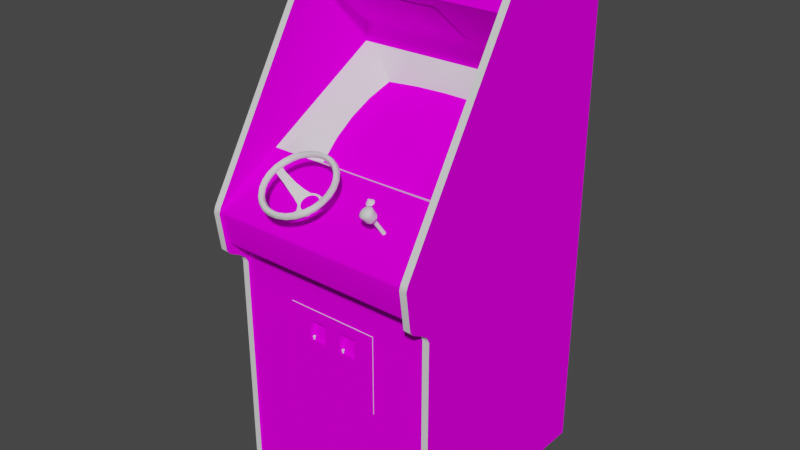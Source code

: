 # Source: sprintone.blend  (saved by Blender 2.93.20; exported with 4.5.12 LTS)
import bpy
from mathutils import Matrix  # noqa: F401  (used for matrix-valued properties, if any)

bpy.ops.wm.read_factory_settings(use_empty=True)
scene = bpy.context.scene
scene.name = 'Scene'

# ---- images (referenced by path relative to the original .blend; pixels are not part of the script)
import os
ASSET_DIR = os.environ.get("B2B_ASSET_DIR", "")  # directory of the original .blend (textures are referenced by path, not embedded)
HERE = os.path.dirname(os.path.abspath(__file__))  # packed textures are extracted next to this script under _unpacked/

def load_image(name, relpath, width, height, colorspace="sRGB"):
    """Load a texture the original file referenced (path relative to the .blend, or extracted next to this script)."""
    p = next((c for c in (os.path.join(HERE, relpath), os.path.join(ASSET_DIR, relpath)) if relpath and os.path.exists(c)), "")
    if p:
        img = bpy.data.images.load(p, check_existing=True)
        img.name = name
    else:  # same state as the original file: an image datablock whose file is absent (Cycles renders it pink)
        img = bpy.data.images.new(name, width, height)
        img.source = "FILE"
        img.filepath = "//" + (relpath or name)
    img.colorspace_settings.name = colorspace
    return img
img_01sprintonemarqueemap_tiff = load_image('01sprintonemarqueemap.TIFF', '01sprintonemarqueemap.TIFF', 1024, 1024, 'sRGB')
img_02sprintonesnapmap_tiff = load_image('02sprintonesnapmap.TIFF', '02sprintonesnapmap.TIFF', 1024, 1024, 'sRGB')
img_sprintonesidemap_tiff = load_image('sprintonesidemap.TIFF', 'sprintonesidemap.TIFF', 1024, 1024, 'sRGB')
img_sprintonemiscmap_tiff = load_image('sprintonemiscmap.TIFF', 'sprintonemiscmap.TIFF', 1024, 1024, 'sRGB')
img_sprintonebackmap_tiff = load_image('sprintonebackmap.TIFF', 'sprintonebackmap.TIFF', 1024, 1024, 'sRGB')
img_sprintoneblacksmaps_tiff = load_image('sprintoneblacksmaps.TIFF', 'sprintoneblacksmaps.TIFF', 1024, 1024, 'sRGB')

# ---- materials (node trees are filled in below, after node groups)
mat_01sprintonemarquee = bpy.data.materials.new('01sprintonemarquee')
mat_01sprintonemarquee.use_transparent_shadow = False
mat_01sprintonemarquee.roughness = 0.8807
mat_01sprintonemarquee.specular_intensity = 0.0
mat_02sprintonesnap = bpy.data.materials.new('02sprintonesnap')
mat_02sprintonesnap.use_transparent_shadow = False
mat_02sprintonesnap.roughness = 0.8807
mat_02sprintonesnap.specular_intensity = 0.0
mat_sprintoneblack = bpy.data.materials.new('sprintoneblack')
mat_sprintoneblack.use_transparent_shadow = False
mat_sprintoneblack.roughness = 0.7934
mat_sprintoneblack.specular_intensity = 0.5922
mat_sprintoneside = bpy.data.materials.new('sprintoneside')
mat_sprintoneside.use_transparent_shadow = False
mat_sprintoneside.roughness = 0.8807
mat_sprintoneside.specular_intensity = 0.0
mat_sprintonemisc = bpy.data.materials.new('sprintonemisc')
mat_sprintonemisc.use_transparent_shadow = False
mat_sprintonemisc.roughness = 0.8807
mat_sprintonemisc.specular_intensity = 0.0
mat_sprintonemetal = bpy.data.materials.new('sprintonemetal')
mat_sprintonemetal.use_transparent_shadow = False
mat_sprintonemetal.roughness = 0.8807
mat_sprintonemetal.specular_intensity = 0.1059
mat_sprintoneback = bpy.data.materials.new('sprintoneback')
mat_sprintoneback.use_transparent_shadow = False
mat_sprintoneback.roughness = 0.8807
mat_sprintoneback.specular_intensity = 0.0
mat_sprintoneblacks = bpy.data.materials.new('sprintoneblacks')
mat_sprintoneblacks.use_transparent_shadow = False
mat_sprintoneblacks.roughness = 0.8807
mat_sprintoneblacks.specular_intensity = 0.0
mat_sprintoneled = bpy.data.materials.new('sprintoneled')
mat_sprintoneled.use_transparent_shadow = False
mat_sprintoneled.roughness = 0.8807
mat_sprintoneled.specular_intensity = 0.549

# ---- node groups
ng_auto_smooth = bpy.data.node_groups.new('Auto Smooth', 'GeometryNodeTree')
_s = ng_auto_smooth.interface.new_socket(name='Geometry', in_out='OUTPUT', socket_type='NodeSocketGeometry')
_s = ng_auto_smooth.interface.new_socket(name='Geometry', in_out='INPUT', socket_type='NodeSocketGeometry')
_s = ng_auto_smooth.interface.new_socket(name='Angle', in_out='INPUT', socket_type='NodeSocketFloat')
_s.subtype = 'ANGLE'
_s.min_value = 0.0
_s.max_value = 3.142
ng_auto_smooth.is_modifier = True
_N = ng_auto_smooth.nodes; _L = ng_auto_smooth.links
n0 = _N.new('NodeGroupOutput'); n0.name = 'Group Output'; n0.location = (480, -100)
n1 = _N.new('NodeGroupInput'); n1.name = 'Group Input'; n1.location = (-420, -300)
n2 = _N.new('NodeGroupInput'); n2.name = 'Group Input.001'; n2.location = (-60, -100)
n3 = _N.new('GeometryNodeSetShadeSmooth'); n3.name = 'Set Shade Smooth'; n3.location = (120, -100)
n3.domain = 'EDGE'
n4 = _N.new('GeometryNodeSetShadeSmooth'); n4.name = 'Set Shade Smooth.001'; n4.location = (300, -100)
n5 = _N.new('GeometryNodeInputMeshEdgeAngle'); n5.name = 'Edge Angle'; n5.location = (-420, -220)
n6 = _N.new('GeometryNodeInputEdgeSmooth'); n6.name = 'Is Edge Smooth'; n6.location = (-60, -160)
n7 = _N.new('GeometryNodeInputShadeSmooth'); n7.name = 'Is Face Smooth'; n7.location = (-240, -340)
n8 = _N.new('FunctionNodeBooleanMath'); n8.name = 'Boolean Math'; n8.location = (-60, -220)
n9 = _N.new('FunctionNodeCompare'); n9.name = 'Compare'; n9.location = (-240, -180)
n9.operation = 'LESS_EQUAL'
_L.new(n5.outputs[0], n9.inputs[0])
_L.new(n4.outputs[0], n0.inputs[0])
_L.new(n1.outputs[1], n9.inputs[1])
_L.new(n9.outputs[0], n8.inputs[0])
_L.new(n7.outputs[0], n8.inputs[1])
_L.new(n2.outputs[0], n3.inputs[0])
_L.new(n6.outputs[0], n3.inputs[1])
_L.new(n3.outputs[0], n4.inputs[0])
_L.new(n8.outputs[0], n3.inputs[2])
n0.is_active_output = True

# ---- material node trees
mat_01sprintonemarquee.use_nodes = True; mat_01sprintonemarquee.node_tree.nodes.clear()
_N = mat_01sprintonemarquee.node_tree.nodes; _L = mat_01sprintonemarquee.node_tree.links
n0 = _N.new('ShaderNodeBsdfPrincipled'); n0.name = 'Principled BSDF'; n0.location = (10, 300)
n0.distribution = 'GGX'
n0.subsurface_method = 'BURLEY'
n0.inputs[2].default_value = 0.8807
n0.inputs[3].default_value = 1.45
n0.inputs[13].default_value = 0.0
n0.inputs[27].default_value = (0.0, 0.0, 0.0, 1.0)
n0.inputs[28].default_value = 1.0
n1 = _N.new('ShaderNodeOutputMaterial'); n1.name = 'Material Output'; n1.location = (300, 300)
n2 = _N.new('ShaderNodeTexImage'); n2.name = 'Image Texture'; n2.location = (-300, 600)
n2.image = img_01sprintonemarqueemap_tiff
_L.new(n0.outputs[0], n1.inputs[0])
_L.new(n2.outputs[0], n0.inputs[0])
n1.is_active_output = True
mat_02sprintonesnap.use_nodes = True; mat_02sprintonesnap.node_tree.nodes.clear()
_N = mat_02sprintonesnap.node_tree.nodes; _L = mat_02sprintonesnap.node_tree.links
n0 = _N.new('ShaderNodeBsdfPrincipled'); n0.name = 'Principled BSDF'; n0.location = (10, 300)
n0.distribution = 'GGX'
n0.subsurface_method = 'BURLEY'
n0.inputs[2].default_value = 0.8807
n0.inputs[3].default_value = 1.45
n0.inputs[13].default_value = 0.0
n0.inputs[27].default_value = (0.0, 0.0, 0.0, 1.0)
n0.inputs[28].default_value = 1.0
n1 = _N.new('ShaderNodeOutputMaterial'); n1.name = 'Material Output'; n1.location = (300, 300)
n2 = _N.new('ShaderNodeTexImage'); n2.name = 'Image Texture'; n2.location = (-300, 600)
n2.image = img_02sprintonesnapmap_tiff
_L.new(n0.outputs[0], n1.inputs[0])
_L.new(n2.outputs[0], n0.inputs[0])
n1.is_active_output = True
mat_sprintoneblack.use_nodes = True; mat_sprintoneblack.node_tree.nodes.clear()
_N = mat_sprintoneblack.node_tree.nodes; _L = mat_sprintoneblack.node_tree.links
n0 = _N.new('ShaderNodeBsdfPrincipled'); n0.name = 'Principled BSDF'; n0.location = (10, 300)
n0.distribution = 'GGX'
n0.subsurface_method = 'BURLEY'
n0.inputs[2].default_value = 0.7934
n0.inputs[3].default_value = 1.45
n0.inputs[13].default_value = 0.5922
n0.inputs[27].default_value = (0.0, 0.0, 0.0, 1.0)
n0.inputs[28].default_value = 1.0
n1 = _N.new('ShaderNodeOutputMaterial'); n1.name = 'Material Output'; n1.location = (300, 300)
_L.new(n0.outputs[0], n1.inputs[0])
n1.is_active_output = True
mat_sprintoneside.use_nodes = True; mat_sprintoneside.node_tree.nodes.clear()
_N = mat_sprintoneside.node_tree.nodes; _L = mat_sprintoneside.node_tree.links
n0 = _N.new('ShaderNodeBsdfPrincipled'); n0.name = 'Principled BSDF'; n0.location = (10, 300)
n0.distribution = 'GGX'
n0.subsurface_method = 'BURLEY'
n0.inputs[2].default_value = 0.8807
n0.inputs[3].default_value = 1.45
n0.inputs[13].default_value = 0.0
n0.inputs[27].default_value = (0.0, 0.0, 0.0, 1.0)
n0.inputs[28].default_value = 1.0
n1 = _N.new('ShaderNodeOutputMaterial'); n1.name = 'Material Output'; n1.location = (300, 300)
n2 = _N.new('ShaderNodeTexImage'); n2.name = 'Image Texture'; n2.location = (-300, 600)
n2.image = img_sprintonesidemap_tiff
_L.new(n0.outputs[0], n1.inputs[0])
_L.new(n2.outputs[0], n0.inputs[0])
n1.is_active_output = True
mat_sprintonemisc.use_nodes = True; mat_sprintonemisc.node_tree.nodes.clear()
_N = mat_sprintonemisc.node_tree.nodes; _L = mat_sprintonemisc.node_tree.links
n0 = _N.new('ShaderNodeBsdfPrincipled'); n0.name = 'Principled BSDF'; n0.location = (10, 300)
n0.distribution = 'GGX'
n0.subsurface_method = 'BURLEY'
n0.inputs[2].default_value = 0.8807
n0.inputs[3].default_value = 1.45
n0.inputs[13].default_value = 0.0
n0.inputs[27].default_value = (0.0, 0.0, 0.0, 1.0)
n0.inputs[28].default_value = 1.0
n1 = _N.new('ShaderNodeOutputMaterial'); n1.name = 'Material Output'; n1.location = (300, 300)
n2 = _N.new('ShaderNodeTexImage'); n2.name = 'Image Texture'; n2.location = (-300, 600)
n2.image = img_sprintonemiscmap_tiff
_L.new(n0.outputs[0], n1.inputs[0])
_L.new(n2.outputs[0], n0.inputs[0])
n1.is_active_output = True
mat_sprintonemetal.use_nodes = True; mat_sprintonemetal.node_tree.nodes.clear()
_N = mat_sprintonemetal.node_tree.nodes; _L = mat_sprintonemetal.node_tree.links
n0 = _N.new('ShaderNodeBsdfPrincipled'); n0.name = 'Principled BSDF'; n0.location = (10, 300)
n0.distribution = 'GGX'
n0.subsurface_method = 'BURLEY'
n0.inputs[2].default_value = 0.8807
n0.inputs[3].default_value = 1.45
n0.inputs[13].default_value = 0.1059
n0.inputs[27].default_value = (0.0, 0.0, 0.0, 1.0)
n0.inputs[28].default_value = 1.0
n1 = _N.new('ShaderNodeOutputMaterial'); n1.name = 'Material Output'; n1.location = (300, 300)
_L.new(n0.outputs[0], n1.inputs[0])
n1.is_active_output = True
mat_sprintoneback.use_nodes = True; mat_sprintoneback.node_tree.nodes.clear()
_N = mat_sprintoneback.node_tree.nodes; _L = mat_sprintoneback.node_tree.links
n0 = _N.new('ShaderNodeBsdfPrincipled'); n0.name = 'Principled BSDF'; n0.location = (10, 300)
n0.distribution = 'GGX'
n0.subsurface_method = 'BURLEY'
n0.inputs[2].default_value = 0.8807
n0.inputs[3].default_value = 1.45
n0.inputs[13].default_value = 0.0
n0.inputs[27].default_value = (0.0, 0.0, 0.0, 1.0)
n0.inputs[28].default_value = 1.0
n1 = _N.new('ShaderNodeOutputMaterial'); n1.name = 'Material Output'; n1.location = (300, 300)
n2 = _N.new('ShaderNodeTexImage'); n2.name = 'Image Texture'; n2.location = (-300, 600)
n2.image = img_sprintonebackmap_tiff
_L.new(n0.outputs[0], n1.inputs[0])
_L.new(n2.outputs[0], n0.inputs[0])
n1.is_active_output = True
mat_sprintoneblacks.use_nodes = True; mat_sprintoneblacks.node_tree.nodes.clear()
_N = mat_sprintoneblacks.node_tree.nodes; _L = mat_sprintoneblacks.node_tree.links
n0 = _N.new('ShaderNodeBsdfPrincipled'); n0.name = 'Principled BSDF'; n0.location = (10, 300)
n0.distribution = 'GGX'
n0.subsurface_method = 'BURLEY'
n0.inputs[2].default_value = 0.8807
n0.inputs[3].default_value = 1.45
n0.inputs[13].default_value = 0.0
n0.inputs[27].default_value = (0.0, 0.0, 0.0, 1.0)
n0.inputs[28].default_value = 1.0
n1 = _N.new('ShaderNodeOutputMaterial'); n1.name = 'Material Output'; n1.location = (300, 300)
n2 = _N.new('ShaderNodeTexImage'); n2.name = 'Image Texture'; n2.location = (-300, 600)
n2.image = img_sprintoneblacksmaps_tiff
_L.new(n0.outputs[0], n1.inputs[0])
_L.new(n2.outputs[0], n0.inputs[0])
n1.is_active_output = True
mat_sprintoneled.use_nodes = True; mat_sprintoneled.node_tree.nodes.clear()
_N = mat_sprintoneled.node_tree.nodes; _L = mat_sprintoneled.node_tree.links
n0 = _N.new('ShaderNodeBsdfPrincipled'); n0.name = 'Principled BSDF'; n0.location = (10, 300)
n0.distribution = 'GGX'
n0.subsurface_method = 'BURLEY'
n0.inputs[2].default_value = 0.8807
n0.inputs[3].default_value = 1.45
n0.inputs[4].default_value = 0.9
n0.inputs[13].default_value = 0.549
n0.inputs[27].default_value = (0.0, 0.0, 0.0, 1.0)
n0.inputs[28].default_value = 1.0
n1 = _N.new('ShaderNodeOutputMaterial'); n1.name = 'Material Output'; n1.location = (300, 300)
_L.new(n0.outputs[0], n1.inputs[0])
n1.is_active_output = True

# ---- world
world_world = bpy.data.worlds.new('World'); scene.world = world_world
world_world.use_nodes = True; world_world.node_tree.nodes.clear()
_N = world_world.node_tree.nodes; _L = world_world.node_tree.links
n0 = _N.new('ShaderNodeOutputWorld'); n0.name = 'World Output'; n0.location = (300, 300)
n1 = _N.new('ShaderNodeBackground'); n1.name = 'Background'; n1.location = (10, 300)
n1.inputs[0].default_value = (0.05088, 0.05088, 0.05088, 1.0)
_L.new(n1.outputs[0], n0.inputs[0])
n0.is_active_output = True
world_world.color = (0.05088, 0.05088, 0.05088)
world_world.use_sun_shadow = False
world_world.sun_shadow_jitter_overblur = 0.0

# ---- meshes
me_sprintone = bpy.data.meshes.new('sprintone')
me_sprintone.from_pydata([(-0.2997, 0.594, -0.2088), (0.3044, 0.594, -0.2088), (0.3044, 0.6797, -0.2619), (-0.2997, 0.6797, -0.2619), (0.1064, 0.239, -0.3162), (0.1088, 0.2048, -0.2403), (-0.1011, 0.2377, -0.3161), (-0.1039, 0.2041, -0.2407), (0.002359, 0.2106, -0.2373), (-0.1011, 0.1594, -0.1741), (0.001738, 0.163, -0.1704), (0.107, 0.1603, -0.1737), (0.001724, 0.2428, -0.315), (0.2072, 0.1931, -0.2473), (-0.09485, 0.1079, -0.1129), (-0.2012, 0.1919, -0.248), (0.001606, 0.2655, -0.3936), (0.001759, 0.1092, -0.1102), (-0.09485, 0.2625, -0.393), (0.09999, 0.2643, -0.3938), (0.2059, 0.2278, -0.3177), (-0.1911, 0.2546, -0.3911), (0.2067, 0.1529, -0.1822), (0.1011, 0.1089, -0.1123), (-2.98e-05, 0.138, -0.04573), (-0.2558, 0.2354, -0.2239), (-0.1993, 0.2257, -0.3176), (-0.1248, 0.1376, -0.046), (-0.3031, 0.119, -0.01373), (-0.3029, 0.2351, -0.2238), (-0.0003493, 0.12, -0.01303), (0.1411, -0.3057, 0.03185), (0.1411, -0.3057, 0.06939), (0.1411, -0.4488, 0.06939), (0.3076, 0.2372, -0.2226), (0.2603, 0.2372, -0.2229), (0.2604, 0.1895, -0.1366), (-0.0005889, 0.3545, -0.4373), (-0.0002277, 0.3363, -0.4044), (0.1268, 0.3368, -0.4042), (0.3078, 0.1211, -0.01259), (0.1411, -0.4488, 0.03185), (-0.3031, 0.3534, -0.4377), (-0.2559, 0.2837, -0.3113), (0.3024, 0.679, -0.2448), (-0.2976, 0.679, -0.2448), (-0.3176, 0.679, -0.2448), (-0.3176, 0.7016, -0.3069), (-0.2976, 0.7016, -0.3069), (0.3224, -0.1518, 0.07161), (0.3224, -0.1205, 0.09754), (0.3224, -0.1031, 0.1304), (-0.2976, -0.1518, 0.07161), (-0.2976, -0.1205, 0.09754), (-0.1993, 0.1513, -0.1831), (-0.2559, 0.1877, -0.1375), (-0.3176, 0.03891, 0.152), (-0.2976, 0.02329, 0.1575), (0.3224, 0.02329, 0.1575), (0.3224, -0.08955, 0.1422), (-0.2976, -0.1031, 0.1304), (0.3024, 0.7064, -0.2863), (-0.2976, 0.7022, -0.2661), (-0.2976, 0.7064, -0.2863), (-0.3176, 0.7064, -0.2863), (-0.1911, 0.1048, -0.1203), (-0.2976, -0.8098, 0.07161), (0.3024, -0.8098, -0.5944), (-0.3176, 0.7022, -0.2661), (0.3024, 0.5326, -0.5944), (-0.3176, -0.8098, 0.07161), (0.3224, -0.8098, 0.07161), (0.1979, 0.2575, -0.3923), (0.2604, 0.2862, -0.3116), (-0.3176, -0.1348, 0.08008), (0.3224, -0.1348, 0.08008), (0.3024, -0.1348, 0.08008), (0.1996, 0.1068, -0.1193), (0.3078, 0.3555, -0.4366), (0.2605, 0.3372, -0.4038), (0.2605, 0.139, -0.04536), (-0.1248, 0.3359, -0.4046), (-0.256, 0.3354, -0.4048), (0.1282, 0.1385, -0.04553), (-0.256, 0.1372, -0.04633), (0.1411, -0.2456, 0.03185), (0.1411, -0.2456, 0.06939), (0.1411, -0.2122, 0.03185), (0.1411, -0.2122, 0.06939), (-0.3176, -0.8098, -0.5944), (-0.3176, -0.1518, 0.07161), (-0.3176, 0.5326, -0.5944), (0.3224, -0.8098, -0.5944), (0.3224, 0.5326, -0.5944), (0.3224, 0.7016, -0.3069), (-0.3176, -0.1205, 0.09754), (0.3224, 0.679, -0.2448), (0.3224, 0.03891, 0.152), (-0.3176, -0.08955, 0.1422), (-0.3176, 0.02329, 0.1575), (0.3224, 0.7064, -0.2863), (0.3224, 0.7022, -0.2661), (-0.3176, -0.1031, 0.1304), (-0.07583, -0.2456, 0.06939), (-0.02071, -0.2456, 0.06939), (0.3055, 0.03228, 0.148), (0.3055, 0.1435, -0.0492), (-0.3008, 0.1435, -0.0492), (-0.3008, 0.03228, 0.148), (-0.3008, -0.02185, 0.1427), (0.3055, -0.02185, 0.1427), (0.3055, 0.02184, 0.1513), (0.02699, -0.3057, 0.06939), (-0.02071, -0.3057, 0.05987), (-0.07422, 0.4343, -0.3732), (0.07894, 0.4343, -0.3732), (0.07894, 0.5429, -0.2439), (-0.07422, 0.5429, -0.2439), (-0.1385, -0.3057, 0.03185), (-0.1385, -0.3057, 0.06939), (-0.1385, -0.2456, 0.06939), (-0.1385, -0.2456, 0.03185), (-0.02071, -0.3057, 0.06939), (0.05235, -0.8001, 0.05325), (0.05235, -0.8042, 0.05038), (0.05235, -0.7119, -0.07273), (-0.07583, -0.2456, 0.04082), (-0.07583, -0.3057, 0.05987), (0.02699, -0.3057, 0.05987), (0.02699, -0.2456, 0.04082), (0.02699, -0.2456, 0.06939), (0.0804, -0.2456, 0.04082), (0.0804, -0.3057, 0.06939), (0.0804, -0.2456, 0.06939), (-0.02071, -0.2456, 0.04082), (0.0804, -0.3057, 0.05987), (-0.07583, -0.3057, 0.06939), (-0.3008, 0.02184, 0.1513), (0.1123, -0.716, -0.0756), (0.1123, -0.8042, 0.05038), (0.1123, -0.8001, 0.05325), (0.05235, -0.716, -0.0756), (0.1123, -0.7119, -0.07273), (-0.1385, -0.4488, 0.03185), (-0.1385, -0.2122, 0.06939), (-0.1385, -0.2122, 0.03185), (-0.1385, -0.4488, 0.06939), (0.03696, -0.2985, 0.06543), (-0.06894, -0.2985, 0.06382), (-0.06436, -0.2985, 0.06382), (-0.06504, -0.3112, 0.06543), (0.03813, -0.2964, 0.06661), (-0.06666, -0.2964, 0.05986), (-0.06666, -0.2985, 0.06153), (-0.06504, -0.2985, 0.0622), (-0.06894, -0.3112, 0.06382), (0.03305, -0.3112, 0.06382), (0.03763, -0.3112, 0.06382), (0.03696, -0.2985, 0.0622), (0.03763, -0.2985, 0.06382), (0.03138, -0.2985, 0.06382), (0.03254, -0.2964, 0.06102), (-0.06945, -0.2985, 0.06661), (-0.06945, -0.2964, 0.06661), (-0.06945, -0.2964, 0.06102), (-0.0627, -0.2985, 0.06382), (-0.06386, -0.2985, 0.06102), (-0.06386, -0.2964, 0.06102), (-0.06386, -0.2964, 0.06661), (-0.06436, -0.3112, 0.06382), (0.03254, -0.2964, 0.06661), (-0.07061, -0.2964, 0.06382), (0.03929, -0.2964, 0.06382), (0.03813, -0.2964, 0.06102), (0.03138, -0.2964, 0.06382), (0.03372, -0.3112, 0.0622), (0.03534, -0.3112, 0.06153), (0.03534, -0.2985, 0.06153), (0.03372, -0.2985, 0.0622), (0.03254, -0.2985, 0.06102), (0.03254, -0.2985, 0.06661), (0.03305, -0.2985, 0.06382), (-0.06386, -0.2985, 0.06661), (-0.06666, -0.2985, 0.06777), (-0.06666, -0.2985, 0.06611), (-0.06827, -0.2985, 0.06543), (-0.06945, -0.2985, 0.06102), (-0.06666, -0.2985, 0.05986), (-0.06827, -0.2985, 0.0622), (-0.07061, -0.2985, 0.06382), (-0.06504, -0.2985, 0.06543), (0.03813, -0.2985, 0.06102), (0.03929, -0.2985, 0.06382), (0.03534, -0.2964, 0.05986), (0.03534, -0.2985, 0.05986), (0.03813, -0.2985, 0.06661), (0.03534, -0.2985, 0.06777), (0.03534, -0.2985, 0.06611), (0.03372, -0.2985, 0.06543), (-0.06666, -0.2964, 0.06777), (-0.0627, -0.2964, 0.06382), (0.03534, -0.2964, 0.06777), (-0.06666, -0.3112, 0.06153), (-0.06666, -0.3112, 0.06611), (0.03696, -0.3112, 0.0622), (-0.06504, -0.3112, 0.0622), (-0.06827, -0.3112, 0.0622), (0.03372, -0.3112, 0.06543), (0.03534, -0.3112, 0.06611), (0.03696, -0.3112, 0.06543), (-0.06827, -0.3112, 0.06543), (-0.3008, 0.5114, -0.5915), (0.3055, 0.5114, -0.5915), (0.3055, -0.806, -0.5915), (-0.3008, -0.806, -0.5915), (-0.3008, 0.6903, -0.2836), (0.3055, -0.624, 0.06681), (0.3055, -0.3209, 0.06681), (0.1168, -0.3209, 0.06681), (-0.2976, -0.8098, -0.5944), (-0.2976, -0.1348, 0.08008), (0.3024, 0.7022, -0.2661), (-0.3008, -0.3209, 0.06681), (-0.003332, -0.624, 0.06681), (-0.1142, -0.3209, 0.06681), (-0.3008, -0.223, 0.06681), (-0.1142, -0.223, 0.06681), (0.3055, -0.1236, 0.06681), (0.3055, -0.8098, 0.06681), (0.3024, -0.8098, 0.07161), (0.3024, -0.1518, 0.07161), (-0.3008, -0.8098, 0.06681), (0.1631, -0.624, 0.06681), (0.3055, 0.5813, -0.2012), (-0.3008, 0.5813, -0.2012), (0.3055, 0.3989, -0.4184), (0.1168, -0.223, 0.06681), (-0.3008, -0.8048, 0.06681), (-0.3008, -0.624, 0.06681), (0.3024, 0.7016, -0.3069), (-0.2976, 0.5326, -0.5944), (0.1631, -0.8048, -0.1072), (-0.003332, -0.8048, -0.1072), (-0.2976, 0.03891, 0.152), (-0.2976, -0.08955, 0.1422), (0.3024, -0.08955, 0.1422), (0.3024, 0.03891, 0.152), (0.1631, -0.8048, 0.06681), (-0.003332, -0.8048, 0.06681), (0.3055, 0.688, -0.2727), (-0.3008, 0.688, -0.2727), (0.1631, -0.624, -0.1072), (-0.003332, -0.624, -0.1072), (0.3055, -0.8048, 0.06681), (0.3055, 0.3173, -0.4184), (-0.3008, 0.3989, -0.4184), (-0.3008, 0.3173, -0.4184), (0.3024, -0.1205, 0.09754), (-0.3008, -0.1139, 0.07421), (0.3055, -0.1139, 0.07421), (0.3055, -0.07169, 0.1297), (-0.3008, -0.07169, 0.1297), (0.3055, 0.6903, -0.2836), (0.3024, -0.1031, 0.1304), (0.3024, 0.02329, 0.1575), (-0.3008, -0.1236, 0.06681), (0.3055, -0.0666, 0.1339), (-0.3008, -0.0666, 0.1339), (0.3055, -0.223, 0.06681), (0.1441, 0.131, 0.1041), (0.1472, 0.1384, 0.1107), (0.1368, 0.1372, 0.1054), (0.1488, 0.1179, 0.07791), (0.1398, 0.1237, 0.08349), (0.1419, 0.1278, 0.07447), (0.1471, 0.1351, 0.06967), (0.1663, 0.1506, 0.08537), (0.1605, 0.1591, 0.08569), (0.1673, 0.1546, 0.09412), (0.1551, 0.133, 0.1066), (0.1688, 0.1451, 0.09503), (0.1651, 0.1487, 0.1041), (0.1645, 0.1383, 0.1032), (0.1486, 0.1588, 0.08849), (0.1397, 0.1554, 0.08095), (0.1377, 0.1454, 0.07883), (0.1665, 0.1211, 0.08195), (0.1705, 0.133, 0.08101), (0.1699, 0.1291, 0.09037), (0.1507, 0.1589, 0.0791), (0.1581, 0.1528, 0.07785), (0.1471, 0.1508, 0.07535), (0.1571, 0.1157, 0.08543), (0.1641, 0.1266, 0.07229), (0.1538, 0.1199, 0.09628), (0.1458, 0.1189, 0.09011), (0.1404, 0.146, 0.1039), (0.1533, 0.1483, 0.1069), (0.1315, 0.1426, 0.09638), (0.1319, 0.1482, 0.08605), (0.1358, 0.1332, 0.09662), (0.1334, 0.1387, 0.08695), (0.1571, 0.1365, 0.06884), (0.1635, 0.1221, 0.09416), (0.1587, 0.1411, 0.1104), (0.1583, 0.1562, 0.09732), (0.1657, 0.1385, 0.07392), (0.1589, 0.1182, 0.07552), (0.1531, 0.1246, 0.06979), (0.1471, 0.1539, 0.09888), (0.1376, 0.1524, 0.09257), (0.03293, 0.1633, 0.06888), (0.02856, 0.1695, 0.07357), (0.03151, 0.1575, 0.09513), (0.01551, 0.1402, 0.11), (0.01981, 0.1464, 0.1148), (0.02259, 0.1574, 0.09509), (-0.1631, 0.1325, 0.1066), (-0.1588, 0.1397, 0.1094), (-0.1511, 0.1299, 0.1271), (-0.1551, 0.1356, 0.1327), (-0.03992, 0.1096, 0.1643), (-0.03831, 0.1008, 0.1642), (-0.06037, 0.09809, 0.1689), (-0.004523, 0.1216, 0.1432), (-0.001158, 0.1134, 0.142), (-0.01818, 0.106, 0.1551), (-0.01319, 0.1159, 0.1691), (-0.01825, 0.1195, 0.1626), (-0.03837, 0.1143, 0.1718), (0.00545, 0.124, 0.1547), (0.008815, 0.1158, 0.1536), (0.02359, 0.1263, 0.135), (-0.03961, 0.1915, 0.01786), (-0.03805, 0.2003, 0.01799), (-0.06009, 0.2028, 0.01317), (0.01187, 0.1788, 0.05684), (0.00795, 0.171, 0.05487), (0.01559, 0.1611, 0.07255), (0.01985, 0.1673, 0.04571), (0.01194, 0.1653, 0.0493), (-0.0009292, 0.1744, 0.03294), (-0.01282, 0.1853, 0.01334), (-0.0179, 0.1817, 0.01973), (-0.03799, 0.1868, 0.01045), (-0.1423, 0.1265, 0.149), (-0.06094, 0.107, 0.1688), (-0.1084, 0.11, 0.1788), (-0.1099, 0.1013, 0.1787), (-0.08475, 0.09829, 0.1842), (-0.1329, 0.1071, 0.1681), (-0.1304, 0.1156, 0.1686), (-0.1489, 0.1236, 0.1542), (-0.142, 0.174, 0.03243), (-0.1387, 0.1793, 0.0388), (-0.151, 0.1706, 0.0543), (-0.06061, 0.1939, 0.01326), (-0.1301, 0.1984, 0.02046), (-0.1325, 0.1935, 0.01348), (-0.152, 0.185, 0.02842), (-0.08436, 0.2025, -0.002292), (-0.08386, 0.2071, 0.005348), (-0.059, 0.2072, 0.005438), (0.01178, 0.1226, 0.1257), (0.007797, 0.1303, 0.1277), (0.02847, 0.1454, 0.1167), (0.03283, 0.1382, 0.1138), (0.03601, 0.1507, 0.09137), (-0.03325, 0.1996, 0.003309), (-0.03481, 0.1908, 0.003174), (-0.05894, 0.1937, -0.002108), (0.01989, 0.1684, 0.07541), (-0.1718, 0.1449, 0.1159), (-0.1631, 0.1459, 0.1141), (-0.1658, 0.1569, 0.09442), (-0.163, 0.1201, 0.1287), (-0.1551, 0.1221, 0.1251), (-0.1422, 0.113, 0.1415), (-0.163, 0.1679, 0.07475), (-0.1717, 0.169, 0.07286), (-0.1748, 0.1569, 0.09439), (-0.1629, 0.1803, 0.0526), (-0.155, 0.1783, 0.05625), (-0.142, 0.1875, 0.03998), (-0.163, 0.1545, 0.06721), (-0.1716, 0.1555, 0.06532), (-0.1628, 0.1668, 0.04506), (-0.1486, 0.1769, 0.02725), (-0.1549, 0.1648, 0.0487), (-0.05938, 0.1073, 0.1842), (-0.05881, 0.09836, 0.1843), (-0.03362, 0.1015, 0.1789), (-0.03516, 0.09674, 0.1715), (-0.01313, 0.1024, 0.1615), (-0.08257, 0.1069, 0.1687), (-0.08308, 0.09803, 0.1688), (-0.1051, 0.1006, 0.164), (-0.1252, 0.1057, 0.1547), (-0.1303, 0.1021, 0.1611), (-0.1489, 0.1101, 0.1466), (-0.1613, 0.1502, 0.09067), (-0.06003, 0.1894, 0.005626), (-0.08224, 0.1939, 0.01319), (-0.125, 0.1949, 0.02689), (-0.1487, 0.1904, 0.03479), (-0.01288, 0.1988, 0.02088), (-0.01031, 0.1938, 0.01391), (-0.004305, 0.1797, 0.03928), (-0.0009917, 0.1879, 0.04048), (-0.01796, 0.1952, 0.02727), (0.02377, 0.1751, 0.04768), (0.009079, 0.1855, 0.029), (0.0057, 0.1908, 0.03534), (0.01979, 0.1808, 0.05325), (0.01995, 0.1549, 0.06786), (0.02265, 0.1439, 0.08755), (-0.1036, 0.1094, 0.1641), (-0.1052, 0.1141, 0.1715), (-0.08315, 0.1115, 0.1764), (-0.08424, 0.1072, 0.1841), (-0.0838, 0.1936, -0.002195), (-0.05843, 0.2026, -0.002202), (-0.1224, 0.1863, 0.02634), (-0.1249, 0.1814, 0.01935), (-0.1048, 0.1866, 0.01021), (-0.1523, 0.1154, 0.153), (-0.167, 0.1258, 0.1343), (-0.163, 0.1336, 0.1363), (-0.1761, 0.1376, 0.1131), (-0.1717, 0.1314, 0.1084), (-0.1747, 0.1434, 0.08685), (-0.1792, 0.1502, 0.09061), (-0.176, 0.1627, 0.06814), (0.01987, 0.1329, 0.1072), (0.005512, 0.1105, 0.1472), (0.01967, 0.1205, 0.1294), (-0.13, 0.185, 0.01292), (-0.108, 0.1906, 0.002913), (-0.001221, 0.1269, 0.1495), (0.01171, 0.136, 0.1333), (0.01961, 0.134, 0.1369), (-0.1253, 0.1192, 0.1622), (-0.1227, 0.1143, 0.1553), (-0.1389, 0.1212, 0.1427), (-0.02047, 0.1866, 0.0267), (-0.08418, 0.09371, 0.1765), (-0.1033, 0.1913, 0.01763), (-0.05931, 0.09377, 0.1766), (0.02862, 0.156, 0.06603), (0.03157, 0.144, 0.08758), (0.02853, 0.1319, 0.1091), (-0.03487, 0.2043, 0.01072), (-0.02074, 0.1145, 0.1556), (-0.1668, 0.1746, 0.047), (0.005763, 0.1773, 0.02779), (-0.03522, 0.1102, 0.1791), (-0.08274, 0.1893, 0.005542), (-0.1658, 0.1434, 0.08688), (-0.1587, 0.1607, 0.07193), (-0.0828, 0.2028, 0.01309), (-0.1049, 0.2001, 0.01775), (-0.108, 0.2041, 0.01046), (-0.1083, 0.09655, 0.1713), (-0.06044, 0.1116, 0.1764), (-0.1096, 0.1994, 0.003035), (-0.01063, 0.1074, 0.1685), (0.01816, 0.1507, 0.09131), (-0.09659, 0.08975, 0.05137), (-0.07659, 0.07508, 0.07747), (-0.06665, 0.09955, 0.03393), (-0.04665, 0.08488, 0.06003), (-0.08577, 0.09769, 0.03724), (-0.05747, 0.07695, 0.07416), (-0.09279, 0.08039, 0.06803), (-0.05045, 0.09425, 0.04337), (-0.07659, 0.09955, 0.03393), (-0.06665, 0.07508, 0.07747), (-0.09659, 0.08488, 0.06003), (-0.05747, 0.09769, 0.03724), (-0.05045, 0.08039, 0.06803), (-0.09279, 0.09425, 0.04337), (-0.08577, 0.07695, 0.07416), (-0.04664, 0.08975, 0.05137), (-0.04809, 0.08254, 0.06419), (-0.07162, 0.09979, 0.0335), (-0.09514, 0.08254, 0.06419), (-0.04809, 0.09209, 0.0472), (-0.08962, 0.09614, 0.04), (-0.09514, 0.09209, 0.0472), (-0.04616, 0.08731, 0.0557), (-0.09708, 0.08731, 0.0557), (-0.05361, 0.09614, 0.04), (-0.05361, 0.0785, 0.0714), (-0.08136, 0.07579, 0.07621), (-0.08136, 0.09884, 0.03519), (-0.06187, 0.09884, 0.03519), (-0.08962, 0.0785, 0.0714), (-0.06187, 0.07579, 0.07621), (-0.07162, 0.07484, 0.0779), (-0.05108, 0.09853, 0.03041), (-0.04016, 0.07814, 0.06674), (-0.06319, 0.102, 0.02893), (-0.05164, 0.07098, 0.08425), (-0.04702, 0.07634, 0.07457), (-0.09621, 0.07634, 0.07457), (-0.0916, 0.07098, 0.08425), (0.1606, 0.1309, 0.08106), (0.1598, 0.1286, 0.08464), (0.1785, 0.07257, 0.05298), (0.1751, 0.07051, 0.05462), (0.1564, 0.1265, 0.08628), (0.171, 0.06987, 0.05335), (0.1523, 0.1259, 0.08501), (0.1687, 0.07103, 0.04991), (0.15, 0.1271, 0.08157), (0.1694, 0.07331, 0.04632), (0.1507, 0.1293, 0.07798), (0.1769, 0.07601, 0.04596), (0.1729, 0.07538, 0.04469), (0.1542, 0.1314, 0.07635), (0.1582, 0.132, 0.07762), (0.1793, 0.07486, 0.0494), (-0.0408, 0.07998, 0.06796), (-0.02745, 0.09242, 0.06642), (-0.03604, 0.1083, 0.03727), (-0.009621, 0.1069, 0.06589), (-0.02612, 0.09098, 0.06521), (-0.08586, 0.07434, 0.1135), (-0.05732, 0.07434, 0.1135), (-0.084, 0.08285, 0.1297), (-0.1031, 0.07814, 0.06674), (-0.1262, 0.1221, 0.04473), (-0.1321, 0.1082, 0.06706), (-0.08005, 0.102, 0.02893), (0.08992, 0.1126, 0.005806), (0.09106, 0.114, 0.0034), (0.08347, 0.1233, 0.006219), (0.07017, 0.1182, -0.004171), (0.06903, 0.1168, -0.001764), (0.07662, 0.1242, 0.004612), (-0.06025, 0.09022, 0.1463), (-0.1454, 0.1253, 0.06988), (-0.001384, 0.136, 0.05001), (0.003898, 0.1242, 0.06875), (0.0151, 0.1422, 0.07412), (0.009999, 0.152, 0.05677), (0.07017, 0.1126, 0.005806), (0.07198, 0.1115, 0.007872), (0.08311, 0.1246, 0.003861), (0.08992, 0.1182, -0.004171), (-0.0916, 0.06872, 0.0838), (-0.09621, 0.07433, 0.07345), (0.08811, 0.1193, -0.006237), (0.08574, 0.1202, -0.00782), (0.08182, 0.1252, 0.002726), (-0.05732, 0.07654, 0.1128), (-0.05492, 0.07266, 0.09832), (-0.08826, 0.0704, 0.09876), (-0.1583, 0.1422, 0.07412), (-0.01703, 0.1221, 0.04473), (-0.01117, 0.1082, 0.06706), (0.08005, 0.1099, 0.0108), (-0.1072, 0.1083, 0.03727), (-0.1278, 0.1209, 0.04356), (-0.03471, 0.1069, 0.03607), (0.08299, 0.1101, 0.01046), (-0.04702, 0.07433, 0.07345), (0.07912, 0.1254, 0.002417), (0.07709, 0.1207, -0.008817), (-0.1024, 0.07998, 0.06796), (0.08005, 0.1209, -0.009157), (-0.0588, 0.1026, 0.172), (0.02199, 0.1687, 0.06059), (-0.1633, 0.1695, 0.0616), (-0.06319, 0.09997, 0.02781), (-0.08438, 0.1026, 0.172), (-0.1471, 0.1242, 0.06875), (-0.1336, 0.1069, 0.06589), (0.09106, 0.1168, -0.001764), (0.002203, 0.1253, 0.06988), (-0.1085, 0.1069, 0.03607), (-0.09215, 0.09853, 0.03041), (-0.09151, 0.1004, 0.03162), (-0.05173, 0.1004, 0.03162), (-0.1171, 0.09098, 0.06521), (-0.1158, 0.09242, 0.06642), (-0.084, 0.08072, 0.1306), (-0.08586, 0.07654, 0.1128), (-0.08826, 0.07266, 0.09832), (-0.05918, 0.08285, 0.1297), (-0.05918, 0.08072, 0.1306), (-0.05492, 0.0704, 0.09876), (-0.003075, 0.137, 0.05114), (-0.01548, 0.1209, 0.04356), (-0.1419, 0.136, 0.05001), (-0.1402, 0.137, 0.05114), (-0.05164, 0.06872, 0.0838), (-0.06025, 0.08813, 0.1472), (0.01691, 0.1412, 0.07305), (0.02696, 0.1588, 0.07818), (-0.08293, 0.08813, 0.1472), (-0.08293, 0.09022, 0.1463), (-0.08438, 0.1005, 0.173), (-0.1601, 0.1412, 0.07305), (-0.1683, 0.1596, 0.07918), (-0.07162, 0.1003, 0.02734), (-0.08005, 0.09997, 0.02781), (-0.1551, 0.1511, 0.0557), (-0.1532, 0.152, 0.05677), (-0.1652, 0.1687, 0.06059), (0.01182, 0.1511, 0.0557), (0.02008, 0.1695, 0.0616), (0.06864, 0.1154, 0.0008194), (0.06903, 0.114, 0.0034), (0.07662, 0.1233, 0.006219), (0.08574, 0.1106, 0.009459), (0.08811, 0.1115, 0.007872), (0.08255, 0.1225, 0.007608), (0.07434, 0.1106, 0.009459), (0.07709, 0.1101, 0.01046), (0.07434, 0.1202, -0.00782), (0.07198, 0.1193, -0.006237), (0.08299, 0.1207, -0.008817), (-0.1702, 0.1588, 0.07818), (0.02506, 0.1596, 0.07918), (-0.0588, 0.1005, 0.173), (0.09145, 0.1154, 0.0008194), (0.07697, 0.1246, 0.003861), (0.08359, 0.1237, 0.005414), (-0.07162, 0.1023, 0.02846), (0.08005, 0.1254, 0.002313), (0.07912, 0.1269, 0.003254), (0.08347, 0.1248, 0.007056), (0.08182, 0.1222, 0.008105), (0.08005, 0.122, 0.008518), (0.08096, 0.1221, 0.008414), (0.08255, 0.1249, 0.003219), (0.08255, 0.1264, 0.004056), (0.07827, 0.1252, 0.002726), (0.07827, 0.1267, 0.003563), (0.08311, 0.1261, 0.004702), (0.08347, 0.1242, 0.004612), (0.08311, 0.1229, 0.006966), (0.0765, 0.1237, 0.005414), (0.0765, 0.1252, 0.006254), (0.07754, 0.1249, 0.003219), (0.07697, 0.1229, 0.006966), (0.07754, 0.1225, 0.007608), (0.07754, 0.124, 0.008449), (0.08182, 0.1267, 0.003563), (0.08096, 0.1236, 0.009251), (0.08005, 0.1235, 0.009355), (0.07912, 0.1236, 0.009251), (0.07912, 0.1221, 0.008414), (0.08096, 0.1254, 0.002417), (0.07754, 0.1264, 0.004056), (0.08347, 0.1257, 0.005448), (0.08359, 0.1252, 0.006254), (0.07827, 0.1222, 0.008105), (0.07662, 0.1248, 0.007056), (0.07662, 0.1257, 0.005448), (0.08096, 0.1269, 0.003254), (0.08005, 0.1269, 0.00315), (0.08255, 0.124, 0.008449), (0.08311, 0.1244, 0.007803), (0.07697, 0.1261, 0.004702), (0.07827, 0.1237, 0.008942), (0.07697, 0.1244, 0.007803), (0.08182, 0.1237, 0.008942)], [], [(246, 97, 96, 44), (590, 597, 600, 586), (611, 572, 610, 545), (10, 17, 23, 11), (12, 8, 5, 4), (10, 8, 7, 9), (593, 559, 592, 542), (19, 4, 20, 72), (9, 7, 15, 54), (54, 15, 25, 55), (527, 587, 588, 557), (35, 73, 20, 13), (594, 576, 603, 607), (17, 10, 9, 14), (35, 13, 22, 36), (18, 6, 12, 16), (8, 12, 6, 7), (6, 18, 21, 26), (24, 83, 23, 17), (77, 80, 36, 22), (94, 50, 75, 93), (530, 569, 585, 584), (588, 587, 555, 556), (38, 16, 19, 39), (166, 187, 152, 167), (210, 203, 184, 185), (28, 25, 29), (30, 84, 28), (143, 146, 119, 118), (34, 35, 36), (37, 38, 39), (30, 24, 27), (34, 80, 40), (42, 38, 37), (29, 43, 82), (111, 137, 109, 110), (48, 240, 91, 47), (163, 171, 189, 162), (208, 209, 147, 197), (87, 88, 86, 85), (53, 60, 102, 95), (132, 32, 86, 133), (157, 204, 158, 159), (501, 533, 569, 502), (295, 269, 300, 273), (2, 3, 0, 1), (251, 252, 242, 241), (135, 131, 129, 128), (151, 201, 196, 195), (27, 14, 65, 84), (93, 69, 239, 94), (241, 247, 232, 251), (89, 91, 240, 219), (75, 76, 230, 49), (43, 26, 21, 82), (64, 68, 62, 63), (66, 70, 89, 219), (81, 82, 21, 18), (28, 84, 55), (175, 156, 181, 178), (72, 79, 39, 19), (59, 245, 263, 51), (161, 193, 194, 179), (95, 74, 220, 53), (267, 266, 110, 109), (126, 127, 113, 134), (78, 79, 73), (24, 17, 14, 27), (46, 56, 243, 45), (221, 101, 100, 61), (228, 231, 214, 213), (116, 117, 114, 115), (29, 25, 43), (34, 36, 80), (28, 55, 25), (557, 591, 528, 527), (42, 82, 81), (78, 73, 35), (40, 80, 83), (42, 81, 38), (78, 35, 34), (29, 82, 42), (40, 83, 24), (40, 24, 30), (30, 27, 84), (605, 499, 500, 566), (37, 39, 79), (223, 252, 251, 232), (162, 183, 199, 163), (37, 79, 78), (89, 90, 91), (92, 93, 49), (92, 49, 71), (89, 70, 90), (74, 95, 47, 91), (526, 564, 593, 525), (95, 56, 46), (96, 97, 50), (58, 59, 50), (95, 98, 99), (100, 101, 50), (95, 68, 64), (90, 74, 91), (93, 75, 49), (59, 51, 50), (95, 102, 98), (101, 96, 50), (95, 46, 68), (95, 64, 47), (94, 100, 50), (95, 99, 56), (97, 58, 50), (33, 136, 119), (188, 153, 202, 206), (88, 103, 104), (142, 125, 123, 140), (33, 32, 132), (176, 175, 178, 177), (33, 132, 112), (107, 108, 105, 106), (254, 235, 255, 256), (88, 130, 133), (213, 214, 211, 212), (88, 120, 103), (185, 148, 155, 210), (33, 122, 136), (137, 111, 105, 108), (141, 138, 139, 124), (237, 248, 223, 238), (88, 104, 130), (56, 99, 57, 243), (33, 112, 122), (186, 189, 171, 164), (131, 135, 132, 133), (207, 208, 197, 198), (103, 136, 127, 126), (134, 113, 122, 104), (77, 22, 11, 23), (150, 169, 149, 190), (143, 41, 33, 146), (215, 262, 212, 211), (125, 141, 124, 123), (245, 59, 58, 264), (514, 516, 515, 513), (144, 88, 87, 145), (468, 470, 469, 467), (52, 220, 74, 90), (88, 144, 120), (146, 33, 119), (86, 88, 133), (177, 158, 204, 176), (33, 41, 31, 32), (120, 121, 118, 119), (206, 155, 148, 188), (229, 71, 49, 230), (164, 152, 187, 186), (163, 199, 168), (168, 199, 183, 182), (167, 152, 164), (92, 71, 229, 67), (170, 174, 160, 180), (159, 147, 209, 157), (173, 193, 161), (60, 244, 98, 102), (121, 120, 144, 145), (126, 134, 104, 103), (154, 149, 169, 205), (50, 257, 76, 75), (260, 261, 258, 259), (112, 130, 104, 122), (507, 510, 509, 508), (170, 201, 151), (182, 165, 200, 168), (171, 163, 164), (170, 151, 173, 161), (151, 172, 173), (205, 202, 153, 154), (168, 200, 167), (174, 170, 161), (202, 169, 203, 155), (197, 147, 195, 196), (165, 182, 190, 149), (188, 148, 189, 186), (159, 158, 191, 192), (149, 154, 166, 165), (183, 162, 185, 184), (153, 188, 186, 187), (187, 166, 154, 153), (180, 196, 201, 170), (147, 159, 192, 195), (61, 100, 94, 239), (158, 177, 194, 191), (90, 70, 66, 52), (195, 192, 172, 151), (184, 190, 182, 183), (264, 58, 97, 246), (173, 172, 192, 191), (223, 248, 242, 252), (180, 160, 181, 198), (234, 233, 249, 250), (179, 194, 177, 178), (148, 185, 162, 189), (178, 181, 160, 179), (198, 181, 156, 207), (169, 150, 203), (179, 160, 174, 161), (176, 204, 157), (101, 221, 44, 96), (202, 205, 169), (168, 167, 164, 163), (206, 202, 155), (266, 267, 261, 260), (208, 207, 156), (83, 80, 77, 23), (157, 209, 208), (69, 93, 92, 67), (175, 176, 156), (203, 210, 155), (85, 86, 32, 31), (265, 227, 259, 258), (216, 217, 218), (219, 62, 220), (67, 76, 221), (222, 223, 216), (222, 216, 224), (225, 226, 227), (241, 242, 248, 247), (67, 229, 230), (219, 52, 66), (167, 200, 165, 166), (129, 131, 133, 130), (135, 128, 112, 132), (226, 236, 227), (216, 218, 224), (248, 237, 228), (123, 124, 139, 140), (67, 239, 69), (219, 240, 48), (125, 142, 138, 141), (255, 235, 233, 234), (62, 243, 244), (245, 246, 221), (217, 268, 236, 218), (51, 263, 257, 50), (249, 262, 215, 250), (136, 103, 120, 119), (223, 232, 216), (113, 127, 136, 122), (45, 62, 68, 46), (247, 248, 228), (47, 64, 63, 48), (257, 245, 221), (62, 244, 53), (247, 253, 216, 232), (67, 221, 239), (219, 48, 62), (67, 230, 76), (219, 220, 52), (48, 63, 62), (221, 61, 239), (222, 224, 226, 225), (244, 60, 53), (257, 263, 245), (76, 257, 221), (62, 53, 220), (246, 44, 221), (62, 45, 243), (245, 264, 246), (243, 57, 244), (190, 184, 203, 150), (99, 98, 244, 57), (247, 228, 253), (237, 231, 228), (236, 268, 227), (265, 225, 227), (222, 238, 223), (304, 279, 282, 281), (272, 273, 274), (308, 275, 302, 293), (292, 272, 307, 286), (285, 284, 289, 291), (290, 277, 278, 276), (309, 296, 270, 297), (300, 271, 298, 301), (301, 298, 299, 285), (307, 308, 293, 286), (286, 288, 303, 292), (293, 287, 288, 286), (279, 304, 270, 269), (287, 306, 276, 280), (271, 300, 269, 270), (566, 596, 550, 551), (282, 303, 288), (273, 300, 301), (302, 275, 291, 290), (285, 274, 273, 301), (278, 280, 276), (280, 278, 281, 282), (283, 289, 284), (289, 277, 290, 291), (310, 298, 296, 309), (310, 299, 298), (296, 271, 270), (522, 583, 501, 503), (292, 303, 294), (293, 302, 306), (269, 295, 294, 279), (307, 272, 308), (292, 295, 273, 272), (272, 274, 275, 308), (303, 282, 279, 294), (288, 287, 280, 282), (285, 299, 284), (310, 284, 299), (309, 283, 284, 310), (297, 304, 281), (309, 305, 277, 283), (290, 276, 306, 302), (292, 294, 295), (293, 306, 287), (297, 270, 304), (296, 298, 271), (283, 277, 289), (305, 281, 278), (305, 278, 277), (406, 405, 412, 411), (376, 319, 443, 377), (397, 442, 416, 396), (452, 328, 438, 324), (460, 446, 402, 459), (354, 353, 423, 422), (392, 322, 326, 393), (355, 388, 353, 354), (356, 401, 344, 333), (335, 356, 333, 334), (429, 317, 376, 375), (408, 412, 405, 409), (340, 337, 407, 341), (385, 432, 453, 386), (337, 336, 408, 407), (346, 463, 329, 321), (367, 313, 365, 366), (375, 426, 428, 429), (421, 362, 451, 368), (458, 378, 374, 400), (391, 455, 389, 390), (396, 416, 394, 395), (320, 427, 352, 345), (448, 414, 340, 339), (371, 312, 413, 336), (322, 392, 447, 323), (420, 456, 424, 437), (456, 420, 370, 401), (378, 458, 355, 382), (318, 373, 320, 319), (393, 465, 391, 392), (334, 451, 362, 335), (402, 456, 401, 356), (428, 372, 380, 431), (362, 421, 360, 361), (387, 359, 358, 436), (450, 433, 415, 449), (437, 464, 360, 420), (431, 430, 429, 428), (421, 370, 420, 360), (415, 466, 338, 414), (457, 400, 318, 317), (444, 343, 341, 407), (435, 332, 331, 434), (442, 441, 417, 416), (453, 381, 404, 359), (4, 19, 16, 12), (464, 461, 361, 360), (418, 394, 416, 417), (327, 465, 331, 330), (316, 466, 314, 315), (332, 440, 330, 331), (464, 437, 436, 358), (466, 316, 371, 338), (370, 421, 368, 369), (424, 446, 422, 423), (466, 415, 433, 314), (373, 318, 400, 374), (444, 409, 334, 333), (342, 406, 411, 454), (440, 332, 366, 365), (343, 444, 333, 344), (446, 460, 403, 422), (372, 428, 426, 427), (338, 371, 336, 337), (349, 419, 347, 348), (400, 457, 384, 458), (323, 346, 321, 322), (364, 439, 315, 314), (413, 410, 411, 412), (344, 369, 342, 343), (439, 364, 324, 438), (332, 435, 450, 366), (451, 334, 409, 405), (313, 367, 311, 312), (432, 379, 381, 453), (465, 393, 434, 331), (463, 346, 394, 418), (361, 459, 335, 362), (374, 380, 372, 373), (414, 448, 449, 415), (383, 404, 381, 382), (366, 450, 449, 367), (350, 398, 462, 348), (432, 385, 430, 431), (409, 444, 407, 408), (389, 463, 418, 419), (417, 347, 419, 418), (357, 403, 460, 461), (329, 455, 327, 328), (377, 399, 375, 376), (369, 344, 401, 370), (315, 365, 313, 316), (379, 378, 382, 381), (454, 341, 343, 342), (351, 441, 345, 352), (412, 408, 336, 413), (427, 320, 373, 372), (365, 315, 439, 440), (459, 361, 461, 460), (130, 112, 128, 129), (445, 395, 323, 447), (423, 436, 437, 424), (399, 377, 397, 398), (341, 454, 339, 340), (438, 330, 440, 439), (436, 423, 353, 387), (317, 429, 430, 457), (386, 388, 384, 385), (312, 371, 316, 313), (398, 397, 396, 462), (385, 384, 457, 430), (395, 445, 462, 396), (455, 329, 463, 389), (325, 434, 393, 326), (434, 325, 363, 435), (346, 323, 395, 394), (328, 452, 321, 329), (410, 339, 454, 411), (452, 326, 322, 321), (359, 387, 386, 453), (458, 384, 388, 355), (326, 452, 324, 325), (367, 449, 448, 311), (358, 357, 461, 464), (390, 447, 392, 391), (425, 352, 427, 426), (348, 462, 445, 349), (319, 376, 317, 318), (382, 355, 354, 383), (406, 342, 369, 368), (314, 433, 363, 364), (465, 327, 455, 391), (356, 335, 459, 402), (352, 425, 350, 351), (337, 340, 414, 338), (425, 399, 398, 350), (330, 438, 328, 327), (433, 450, 435, 363), (380, 374, 378, 379), (347, 417, 441, 351), (368, 451, 405, 406), (447, 390, 349, 445), (442, 397, 377, 443), (419, 349, 390, 389), (311, 448, 339, 410), (359, 404, 357, 358), (345, 443, 319, 320), (443, 345, 441, 442), (364, 363, 325, 324), (446, 424, 456, 402), (348, 347, 351, 350), (422, 403, 383, 354), (431, 380, 379, 432), (426, 375, 399, 425), (388, 386, 387, 353), (508, 521, 506, 507), (471, 467, 469), (468, 472, 470), (467, 473, 468), (470, 474, 469), (475, 471, 469), (468, 476, 472), (467, 477, 473), (474, 478, 469), (472, 479, 470), (471, 480, 467), (473, 481, 468), (470, 482, 474), (479, 483, 470), (484, 475, 469), (477, 485, 473), (482, 486, 474), (471, 487, 480), (480, 488, 467), (470, 489, 482), (467, 490, 477), (474, 491, 478), (472, 492, 479), (481, 493, 468), (475, 494, 471), (478, 495, 469), (473, 496, 481), (476, 497, 472), (468, 498, 476), (309, 297, 281, 305), (501, 502, 503), (504, 505, 502), (569, 504, 502), (138, 142, 140, 139), (654, 630, 662, 661), (157, 208, 156, 176), (519, 520, 517, 518), (516, 519, 518, 515), (512, 514, 513, 511), (614, 646, 667, 659), (554, 654, 661, 649), (551, 581, 605, 566), (584, 577, 563, 580), (589, 555, 587, 529), (543, 525, 593, 542), (73, 79, 72, 20), (562, 585, 569, 582), (38, 81, 18, 16), (631, 660, 648, 632), (646, 614, 613, 546), (641, 628, 626, 578), (410, 413, 312, 311), (529, 601, 540, 589), (542, 610, 598, 543), (576, 594, 563, 577), (595, 608, 558, 541), (627, 645, 621, 537), (539, 627, 537, 538), (653, 658, 618, 619), (198, 197, 196, 180), (500, 522, 503, 566), (536, 642, 534, 535), (54, 65, 14, 9), (505, 588, 556, 502), (545, 544, 624, 611), (26, 15, 7, 6), (531, 595, 541, 532), (592, 579, 544, 545), (553, 622, 654, 554), (523, 560, 559, 524), (585, 562, 531, 532), (275, 274, 285, 291), (569, 530, 551, 504), (634, 653, 619, 561), (550, 505, 504, 551), (26, 43, 25, 15), (551, 530, 581), (499, 583, 524, 564), (642, 617, 616, 534), (5, 11, 22, 13), (601, 575, 571, 540), (604, 558, 608, 573), (623, 609, 607, 603), (590, 586, 527, 528), (605, 574, 499), (533, 582, 569), (577, 532, 541, 576), (579, 592, 559, 560), (549, 552, 636, 548), (532, 577, 584, 585), (602, 600, 597, 625), (630, 654, 622, 570), (574, 501, 583, 499), (563, 531, 562, 580), (502, 596, 566, 503), (559, 593, 564, 524), (560, 525, 543, 579), (607, 608, 595, 594), (555, 528, 591, 556), (533, 606, 581, 582), (564, 526, 500, 499), (587, 527, 586, 529), (525, 560, 523, 526), (531, 563, 594, 595), (522, 500, 526, 523), (13, 20, 4, 5), (505, 550, 557, 588), (11, 5, 8, 10), (600, 601, 529, 586), (558, 603, 576, 541), (598, 544, 579, 543), (540, 597, 590, 589), (571, 625, 597, 540), (629, 501, 574, 605), (545, 610, 542, 592), (528, 555, 589, 590), (603, 558, 604, 623), (609, 573, 608, 607), (548, 641, 578, 549), (647, 646, 546, 547), (633, 635, 565, 615), (658, 647, 547, 618), (567, 630, 570, 568), (524, 583, 522, 523), (580, 581, 530, 584), (580, 562, 582, 581), (599, 624, 544, 598), (557, 550, 596, 591), (568, 620, 638, 567), (602, 575, 601, 600), (596, 502, 556, 591), (538, 612, 643, 539), (404, 383, 403, 357), (501, 629, 533), (581, 606, 605), (554, 636, 552, 553), (561, 565, 635, 634), (614, 643, 612, 613), (617, 633, 615, 616), (645, 638, 620, 621), (628, 536, 535, 626), (599, 598, 610, 572), (55, 84, 65, 54), (647, 658, 666, 648), (632, 664, 642, 536), (653, 634, 651, 652), (617, 642, 664, 663), (520, 506, 521, 517), (636, 554, 649, 637), (639, 631, 567, 638), (536, 628, 657, 632), (637, 640, 548, 636), (633, 617, 663, 668), (668, 650, 635, 633), (637, 631, 632), (648, 650, 632), (659, 644, 643, 614), (631, 655, 660), (656, 637, 632), (656, 657, 628, 641), (510, 512, 511, 509), (660, 665, 627, 539), (660, 659, 648), (648, 652, 650), (605, 606, 533, 629), (650, 651, 634, 635), (637, 661, 631), (631, 662, 630, 567), (656, 640, 637), (652, 651, 650), (650, 663, 632), (648, 667, 646, 647), (641, 548, 640, 656), (645, 627, 665, 655), (644, 660, 539, 643), (655, 665, 660), (631, 639, 655), (655, 639, 638, 645), (637, 649, 661), (660, 644, 659), (661, 662, 631), (657, 656, 632), (648, 666, 652), (659, 667, 648), (663, 664, 632), (652, 666, 658, 653), (650, 668, 663), (191, 194, 193, 173)])
me_sprintone.polygons.foreach_set('use_smooth', [True] * 669)
me_sprintone.polygons.foreach_set('material_index', [2, 5, 5, 1, 1, 1, 5, 1, 1, 2, 5, 2, 5, 1, 2, 1, 1, 1, 2, 2, 3, 5, 5, 2, 5, 5, 2, 2, 4, 2, 2, 2, 2, 2, 2, 4, 2, 5, 5, 2, 2, 4, 5, 5, 2, 0, 7, 4, 5, 2, 2, 7, 2, 2, 2, 2, 2, 2, 2, 5, 2, 2, 5, 2, 7, 4, 2, 2, 2, 2, 7, 4, 2, 2, 2, 5, 2, 2, 2, 2, 2, 2, 2, 2, 2, 5, 2, 7, 5, 2, 3, 3, 3, 3, 3, 5, 3, 3, 3, 3, 3, 3, 3, 3, 3, 3, 3, 3, 3, 3, 3, 3, 4, 5, 4, 4, 4, 5, 4, 4, 7, 4, 6, 4, 5, 4, 4, 4, 7, 4, 2, 4, 5, 4, 5, 4, 4, 1, 5, 2, 6, 4, 2, 5, 2, 4, 2, 4, 4, 4, 5, 2, 4, 5, 2, 5, 5, 5, 5, 2, 5, 5, 5, 2, 4, 4, 5, 2, 7, 4, 5, 5, 5, 5, 5, 5, 5, 5, 5, 5, 5, 5, 5, 5, 5, 5, 5, 5, 5, 5, 2, 5, 2, 5, 5, 2, 5, 7, 5, 7, 5, 5, 5, 5, 5, 5, 5, 2, 5, 5, 5, 7, 5, 2, 5, 2, 5, 5, 2, 7, 7, 7, 7, 7, 7, 7, 7, 7, 7, 5, 4, 4, 7, 7, 7, 4, 7, 7, 4, 7, 7, 7, 7, 2, 7, 4, 7, 4, 2, 7, 2, 7, 7, 7, 7, 7, 7, 7, 7, 7, 7, 7, 7, 7, 7, 7, 7, 7, 7, 5, 2, 7, 7, 7, 7, 7, 2, 2, 2, 2, 2, 2, 2, 2, 2, 2, 2, 2, 2, 2, 2, 5, 2, 2, 2, 2, 2, 2, 2, 2, 2, 2, 2, 5, 2, 2, 2, 2, 2, 2, 2, 2, 2, 2, 2, 2, 2, 2, 2, 2, 2, 2, 2, 2, 2, 2, 2, 2, 2, 2, 2, 2, 2, 2, 2, 2, 2, 2, 2, 2, 2, 2, 2, 2, 2, 2, 2, 2, 2, 2, 2, 2, 2, 2, 2, 2, 2, 2, 2, 2, 2, 2, 2, 2, 2, 2, 2, 2, 2, 2, 2, 1, 2, 2, 2, 2, 2, 2, 2, 2, 2, 2, 2, 2, 2, 2, 2, 2, 2, 2, 2, 2, 2, 2, 2, 2, 2, 2, 2, 2, 2, 2, 2, 2, 2, 2, 2, 2, 2, 2, 2, 2, 2, 2, 2, 2, 2, 2, 2, 2, 2, 2, 2, 2, 2, 4, 2, 2, 2, 2, 2, 2, 2, 2, 2, 2, 2, 2, 2, 2, 2, 2, 2, 2, 2, 2, 2, 2, 2, 2, 2, 2, 2, 2, 2, 2, 2, 2, 2, 2, 2, 2, 2, 2, 2, 2, 2, 2, 2, 2, 2, 2, 2, 2, 2, 2, 2, 2, 2, 2, 2, 5, 4, 4, 4, 4, 4, 4, 4, 4, 4, 4, 4, 4, 4, 4, 4, 4, 4, 4, 4, 4, 4, 4, 4, 4, 4, 4, 4, 4, 2, 5, 5, 5, 4, 8, 5, 5, 5, 5, 8, 8, 5, 5, 5, 5, 2, 5, 2, 8, 5, 5, 2, 5, 5, 5, 5, 5, 5, 5, 5, 5, 5, 1, 5, 5, 1, 5, 5, 5, 5, 5, 2, 5, 5, 5, 2, 5, 5, 5, 1, 5, 5, 5, 5, 5, 5, 5, 5, 5, 5, 5, 5, 5, 5, 5, 5, 5, 5, 5, 5, 5, 5, 5, 5, 5, 1, 5, 1, 5, 5, 5, 5, 5, 5, 5, 5, 5, 5, 5, 5, 5, 5, 5, 5, 5, 5, 5, 5, 5, 5, 5, 5, 2, 5, 5, 5, 5, 5, 5, 5, 5, 5, 2, 8, 8, 8, 8, 5, 8, 8, 8, 8, 8, 8, 8, 8, 8, 8, 8, 8, 5, 8, 8, 8, 5, 8, 8, 8, 8, 8, 8, 8, 8, 8, 8, 8, 8, 8, 8, 8, 8, 8, 8, 8, 8, 8, 8, 5])
_uv = me_sprintone.uv_layers.new(name='UVMap')
_uv.uv.foreach_set('vector', [0.9922, 0.5597, 0.9922, 0.5597, 0.4651, 0.9814, 0.4651, 0.9814, 0.6979, 0.2719, 0.7413, 0.2324, 0.7413, 0.2324, 0.6979, 0.2719, 0.0437, 0.3096, 0.0437, 0.3096, 0.09979, 0.3453, 0.09979, 0.3453, 0.5001, 0.2759, 0.5001, 0.05158, 0.7245, 0.05158, 0.7245, 0.2759, 0.5001, 0.7247, 0.5001, 0.5003, 0.7245, 0.5003, 0.7245, 0.7247, 0.5001, 0.2759, 0.5001, 0.5003, 0.2757, 0.5003, 0.2757, 0.2759, 0.2253, 0.4585, 0.2253, 0.4585, 0.163, 0.4001, 0.163, 0.4001, 0.7245, 0.949, 0.7245, 0.7247, 0.9489, 0.7247, 0.9489, 0.949, 0.2757, 0.2759, 0.2757, 0.5003, 0.05127, 0.5003, 0.05127, 0.2759, 1.0, 0.7499, 1.0, 0.5, 1.0, 0.5, 1.0, 0.7499, 0.6517, 0.3107, 0.6517, 0.3107, 0.5988, 0.3516, 0.5988, 0.3516, 6.1e-05, 0.5, 6.1e-05, 0.25, 6.1e-05, 0.25, 6.1e-05, 0.5, 0.163, 0.4001, 0.2263, 0.3129, 0.1555, 0.265, 0.09979, 0.3453, 0.5001, 0.05158, 0.5001, 0.2759, 0.2757, 0.2759, 0.2757, 0.05158, 6.1e-05, 0.5, 6.1e-05, 0.5, 6.1e-05, 0.7499, 6.1e-05, 0.7499, 0.2757, 0.949, 0.2757, 0.7247, 0.5001, 0.7247, 0.5001, 0.949, 0.5001, 0.5003, 0.5001, 0.7247, 0.2757, 0.7247, 0.2757, 0.5003, 0.2757, 0.7247, 0.2757, 0.949, 0.05127, 0.949, 0.05127, 0.7247, 0.5, 0.9999, 0.25, 0.9999, 0.25, 0.9999, 0.5, 0.9999, 6.1e-05, 0.9999, 6.1e-05, 0.9999, 6.1e-05, 0.7499, 6.1e-05, 0.7499, 0.3824, 0.9963, 0.9199, 0.4547, 0.8967, 0.4453, 0.000488, 0.8849, 0.4413, 0.4076, 0.4413, 0.4076, 0.3796, 0.3874, 0.3796, 0.3874, 0.5988, 0.3516, 0.6517, 0.3107, 0.6517, 0.3107, 0.5988, 0.3516, 0.5, 0.0, 0.5, 0.0, 0.25, 0.0, 0.25, 0.0, 0.843, 0.147, 1.0, 0.5, 1.0, 0.5, 0.843, 0.147, 0.866, 0.0, 1.0, 0.0, 1.0, 1.0, 0.875, 1.0, 1.0, 0.9999, 1.0, 0.5, 1.0, 0.5, 0.5, 0.9999, 1.0, 0.9999, 1.0, 0.9999, 0.9172, 0.2231, 0.9172, 0.2274, 0.9137, 0.2274, 0.9137, 0.2231, 6.1e-05, 0.5, 6.1e-05, 0.5, 6.1e-05, 0.7499, 0.5, 0.0, 0.5, 0.0, 0.25, 0.0, 0.5, 0.9999, 0.5, 0.9999, 0.75, 0.9999, 6.1e-05, 0.5, 6.1e-05, 0.9999, 6.1e-05, 0.9999, 1.0, 0.0, 0.5, 0.0, 0.5, 0.0, 1.0, 0.5, 1.0, 0.25, 1.0, 0.0, 0.9995, 0.4201, 0.000488, 0.4201, 0.000488, 0.3148, 0.9995, 0.3148, 0.3824, 0.9963, 0.000488, 0.8849, 0.000488, 0.8849, 0.3824, 0.9963, 0.1464, 0.8536, 0.5, 1.0, 0.5, 1.0, 0.1464, 0.8536, 0.0, 0.0, 0.125, 0.0, 0.125, 1.0, 0.0, 1.0, 0.9172, 0.2231, 0.9172, 0.2274, 0.9164, 0.2274, 0.9164, 0.2231, 0.9199, 0.4547, 0.9635, 0.4661, 0.9635, 0.4661, 0.9199, 0.4547, 0.8923, 0.1867, 1.0, 0.1867, 1.0, 0.2652, 0.8923, 0.2652, 0.25, 0.0, 0.375, 0.0, 0.375, 1.0, 0.25, 1.0, 0.3535, 0.6231, 0.3535, 0.6231, 0.4413, 0.4076, 0.5382, 0.3892, 0.09998, 0.3238, 0.15, 0.5, 0.04999, 0.5, 0.0, 0.3524, 1.0, 1.0, 0.0, 1.0, 0.0, 0.0, 1.0, 0.0, 0.6104, 0.7286, 0.6104, 0.7286, 0.6259, 0.7401, 0.6223, 0.7401, 0.8889, 0.196, 0.8889, 0.2616, 0.7964, 0.2616, 0.7964, 0.196, 0.1464, 0.1464, 0.0, 0.5, 0.0, 0.5, 0.1464, 0.1464, 0.75, 0.9999, 0.75, 0.9999, 1.0, 0.9999, 1.0, 0.9999, 0.000488, 0.8849, 0.000488, 0.8849, 0.3824, 0.9963, 0.3824, 0.9963, 0.1006, 0.7814, 0.09119, 0.7867, 0.09119, 0.7867, 0.09119, 0.7867, 0.000488, 0.000488, 0.000488, 0.8849, 0.000488, 0.8849, 0.000488, 0.000488, 0.8967, 0.4453, 0.8967, 0.4453, 0.8854, 0.434, 0.8854, 0.434, 1.0, 0.25, 1.0, 0.25, 1.0, 0.0, 1.0, 0.0, 0.4099, 0.9995, 0.4368, 0.9967, 0.4368, 0.9967, 0.4099, 0.9995, 0.8854, 0.000488, 0.8854, 0.000488, 0.000488, 0.000488, 0.000488, 0.000488, 0.75, 0.0, 1.0, 0.0, 1.0, 0.0, 0.75, 0.0, 1.0, 0.9999, 1.0, 0.9999, 1.0, 0.7499, 0.598, 0.0, 0.732, 0.0, 0.75, 1.0, 0.625, 1.0, 6.1e-05, 0.0, 6.1e-05, 0.0, 0.25, 0.0, 0.25, 0.0, 0.9792, 0.475, 0.9792, 0.475, 0.9635, 0.4661, 0.9635, 0.4661, 0.8536, 0.8536, 1.0, 0.5, 1.0, 0.5, 0.8536, 0.8536, 0.9199, 0.4547, 0.8967, 0.4453, 0.8967, 0.4453, 0.9199, 0.4547, 0.3141, 0.7559, 0.3177, 0.7559, 0.3177, 0.7563, 0.3141, 0.7563, 0.614, 0.2612, 0.614, 0.1956, 0.7093, 0.1956, 0.7093, 0.2612, 6.1e-05, 0.0, 6.1e-05, 0.0, 6.1e-05, 0.25, 0.5, 0.9999, 0.5, 0.9999, 0.75, 0.9999, 0.75, 0.9999, 0.4651, 0.9814, 0.9922, 0.5597, 0.9922, 0.5597, 0.4651, 0.9814, 0.4368, 0.9967, 0.4368, 0.9967, 0.4099, 0.9995, 0.4099, 0.9995, 0.1087, 0.8266, 0.09088, 0.7993, 0.09088, 0.8061, 0.1087, 0.8266, 0.248, 0.3066, 0.000488, 0.3066, 0.000488, 0.000793, 0.248, 0.000793, 1.0, 0.5, 1.0, 0.5, 1.0, 0.25, 6.1e-05, 0.5, 6.1e-05, 0.7499, 6.1e-05, 0.9999, 1.0, 0.9999, 1.0, 0.7499, 1.0, 0.5, 0.5988, 0.3516, 0.5988, 0.3516, 0.6517, 0.3107, 0.6517, 0.3107, 1.0, 0.0, 1.0, 0.0, 0.75, 0.0, 6.1e-05, 0.0, 6.1e-05, 0.25, 6.1e-05, 0.5, 6.1e-05, 0.9999, 6.1e-05, 0.9999, 0.25, 0.9999, 1.0, 0.0, 0.75, 0.0, 0.5, 0.0, 6.1e-05, 0.0, 6.1e-05, 0.5, 6.1e-05, 0.5, 1.0, 0.5, 1.0, 0.0, 1.0, 0.0, 6.1e-05, 0.9999, 0.25, 0.9999, 0.5, 0.9999, 6.1e-05, 0.9999, 0.5, 0.9999, 0.5, 0.9999, 0.5, 0.9999, 0.75, 0.9999, 1.0, 0.9999, 0.3774, 0.654, 0.329, 0.5736, 0.4413, 0.4076, 0.4871, 0.4061, 0.5, 0.0, 0.25, 0.0, 6.1e-05, 0.0, 0.09119, 0.7867, 0.09119, 0.7867, 0.09119, 0.7867, 0.09119, 0.7867, 0.1464, 0.8536, 0.0, 0.5, 0.0, 0.5, 0.1464, 0.8536, 0.5, 0.0, 6.1e-05, 0.0, 6.1e-05, 0.0, 0.000488, 0.000488, 0.8854, 0.434, 0.000488, 0.8849, 0.000488, 0.000488, 0.000488, 0.8849, 0.8854, 0.434, 0.000488, 0.000488, 0.8854, 0.434, 0.8854, 0.000488, 0.000488, 0.000488, 0.8854, 0.000488, 0.8854, 0.434, 0.8967, 0.4453, 0.9199, 0.4547, 0.3824, 0.9963, 0.000488, 0.8849, 0.3796, 0.3874, 0.285, 0.5221, 0.2253, 0.4585, 0.3047, 0.3549, 0.9199, 0.4547, 0.9922, 0.5597, 0.4651, 0.9814, 0.4651, 0.9814, 0.9922, 0.5597, 0.9199, 0.4547, 0.9995, 0.5494, 0.9792, 0.475, 0.9199, 0.4547, 0.9199, 0.4547, 0.9792, 0.475, 0.9995, 0.5494, 0.4099, 0.9995, 0.4368, 0.9967, 0.9199, 0.4547, 0.9199, 0.4547, 0.4368, 0.9967, 0.4099, 0.9995, 0.8854, 0.434, 0.8967, 0.4453, 0.000488, 0.8849, 0.000488, 0.8849, 0.8967, 0.4453, 0.8854, 0.434, 0.9792, 0.475, 0.9635, 0.4661, 0.9199, 0.4547, 0.9199, 0.4547, 0.9635, 0.4661, 0.9792, 0.475, 0.4368, 0.9967, 0.4651, 0.9814, 0.9199, 0.4547, 0.9199, 0.4547, 0.4651, 0.9814, 0.4368, 0.9967, 0.9199, 0.4547, 0.4099, 0.9995, 0.3824, 0.9963, 0.3824, 0.9963, 0.4099, 0.9995, 0.9199, 0.4547, 0.9199, 0.4547, 0.9995, 0.5494, 0.9922, 0.5597, 0.9922, 0.5597, 0.9995, 0.5494, 0.9199, 0.4547, 1.0, 0.0, 0.6148, 0.1867, 0.5035, 0.1867, 0.625, 1.0, 0.5, 1.0, 0.5, 0.0, 0.598, 0.0, 1.0, 0.3087, 0.6148, 0.2652, 0.7127, 0.2652, 0.2576, 0.3013, 0.2576, 0.003235, 0.4948, 0.003235, 0.4948, 0.3013, 1.0, 0.0, 1.0, 0.1867, 0.8923, 0.1867, 0.5, 0.0, 0.598, 0.0, 0.625, 1.0, 0.5, 1.0, 1.0, 0.0, 0.8923, 0.1867, 0.7974, 0.1867, 0.000488, 0.9981, 0.001831, 0.3782, 1.001, 0.3782, 0.9995, 0.9981, 0.314, 0.7174, 0.314, 0.7174, 0.2867, 0.7174, 0.2867, 0.7174, 1.0, 0.3087, 0.7974, 0.2652, 0.8923, 0.2652, 0.000488, 0.000488, 0.9995, 0.000488, 0.9995, 0.9006, 0.000488, 0.9006, 1.0, 0.3087, 0.5035, 0.2652, 0.6148, 0.2652, 0.875, 1.0, 0.75, 1.0, 0.732, 0.0, 0.866, 0.0, 1.0, 0.0, 0.7127, 0.1867, 0.6148, 0.1867, 0.000488, 0.4201, 0.9995, 0.4201, 1.001, 0.3782, 0.001831, 0.3782, 0.4172, 0.1373, 0.4081, 0.1373, 0.4081, 0.1304, 0.4172, 0.1304, 0.3141, 0.7495, 0.3159, 0.7495, 0.3159, 0.751, 0.3141, 0.751, 1.0, 0.3087, 0.7127, 0.2652, 0.7974, 0.2652, 0.9922, 0.5597, 0.9995, 0.5494, 0.9995, 0.5494, 0.9922, 0.5597, 1.0, 0.0, 0.7974, 0.1867, 0.7127, 0.1867, 0.8536, 0.8536, 0.5, 1.0, 0.5, 1.0, 0.8536, 0.8536, 0.5862, 0.2518, 0.5862, 0.2476, 0.5862, 0.2476, 0.5862, 0.2518, 0.866, 0.0, 1.0, 0.0, 1.0, 1.0, 0.875, 1.0, 0.5807, 0.2518, 0.5807, 0.2476, 0.5807, 0.2476, 0.5807, 0.2518, 0.5826, 0.2518, 0.5826, 0.2476, 0.5826, 0.2476, 0.5826, 0.2518, 0.9489, 0.05158, 0.9489, 0.2759, 0.7245, 0.2759, 0.7245, 0.05158, 0.125, 0.0, 0.25, 0.0, 0.25, 1.0, 0.125, 1.0, 0.9114, 0.2231, 0.9172, 0.2231, 0.9172, 0.2274, 0.9114, 0.2274, 0.9995, 0.9995, 0.000488, 0.9995, 0.000488, 0.9006, 0.9995, 0.9006, 0.4172, 0.1373, 0.4081, 0.1373, 0.4081, 0.1304, 0.4172, 0.1304, 0.9792, 0.475, 0.9792, 0.475, 0.9995, 0.5494, 0.9995, 0.5494, 0.25, 1.0, 0.125, 1.0, 0.125, 0.0, 0.25, 0.0, 0.9172, 0.2274, 0.9114, 0.2274, 0.9114, 0.2231, 0.9172, 0.2231, 0.3642, 0.5456, 0.4534, 0.6401, 0.3938, 0.7816, 0.3046, 0.6871, 0.8854, 0.434, 0.8967, 0.4453, 0.8967, 0.4453, 0.8854, 0.434, 1.0, 0.3087, 0.5035, 0.3087, 0.5035, 0.2652, 0.5035, 0.0, 1.0, 0.0, 0.5035, 0.1867, 1.0, 0.2652, 1.0, 0.3087, 0.8923, 0.2652, 0.5, 1.0, 0.375, 1.0, 0.375, 0.0, 0.5, 0.0, 0.9114, 0.2274, 0.9114, 0.2231, 0.9149, 0.2231, 0.9149, 0.2274, 0.9122, 0.2274, 0.9122, 0.2231, 0.9137, 0.2231, 0.9137, 0.2274, 0.598, 0.0, 0.732, 0.0, 0.75, 1.0, 0.625, 1.0, 0.8854, 0.000488, 0.8854, 0.000488, 0.8854, 0.434, 0.8854, 0.434, 0.8536, 0.8536, 1.0, 0.5, 1.0, 0.5, 0.8536, 0.8536, 0.1464, 0.8536, 0.0, 0.5, 0.1464, 0.1464, 0.1464, 0.1464, 0.0, 0.5, 0.0, 0.5, 0.1464, 0.1464, 0.843, 0.147, 1.0, 0.5, 0.8536, 0.8536, 0.000488, 0.000488, 0.8854, 0.000488, 0.8854, 0.000488, 0.000488, 0.000488, 0.1464, 0.8536, 0.5, 1.0, 0.5, 1.0, 0.1464, 0.8536, 0.25, 1.0, 0.125, 1.0, 0.125, 0.0, 0.25, 0.0, 0.843, 0.147, 1.0, 0.5, 0.8536, 0.8536, 0.9635, 0.4661, 0.9792, 0.475, 0.9792, 0.475, 0.9635, 0.4661, 0.9122, 0.2231, 0.9122, 0.2274, 0.9114, 0.2274, 0.9114, 0.2231, 0.5807, 0.2518, 0.5826, 0.2518, 0.5826, 0.2518, 0.5807, 0.2518, 0.375, 1.0, 0.25, 1.0, 0.25, 0.0, 0.375, 0.0, 0.9199, 0.4547, 0.9199, 0.4547, 0.8967, 0.4453, 0.8967, 0.4453, 0.1031, 0.7435, 0.09088, 0.7435, 0.09088, 0.731, 0.1031, 0.731, 0.7974, 0.1867, 0.7974, 0.2652, 0.7127, 0.2652, 0.7127, 0.1867, 0.625, 1.0, 0.5, 1.0, 0.5, 0.0, 0.625, 0.0, 0.1464, 0.8536, 0.0, 0.5, 0.1464, 0.1464, 0.1464, 0.1464, 0.5, 0.0, 0.5, 0.0, 0.1464, 0.1464, 0.5, 1.0, 0.1464, 0.8536, 0.8536, 0.8536, 0.1464, 0.8536, 0.1464, 0.1464, 0.843, 0.147, 0.8536, 0.8536, 0.1464, 0.1464, 0.5, 0.0, 0.843, 0.147, 0.375, 0.0, 0.5, 0.0, 0.5, 1.0, 0.375, 1.0, 0.1464, 0.1464, 0.5, 0.0, 0.843, 0.147, 0.5, 1.0, 0.1464, 0.8536, 0.8536, 0.8536, 1.0, 0.5, 0.5, 0.0, 0.0, 0.5, 0.5, 1.0, 0.0, 1.0, 0.125, 1.0, 0.1464, 0.1464, 0.0, 0.5, 0.5, 0.0, 0.1464, 0.1464, 0.125, 1.0, 0.25, 1.0, 0.625, 1.0, 0.75, 1.0, 0.5, 1.0, 0.8536, 0.8536, 0.25, 1.0, 0.375, 1.0, 0.843, 0.147, 0.5, 0.0, 0.25, 1.0, 0.375, 1.0, 0.843, 0.147, 0.5, 0.0, 0.0, 0.5, 0.1464, 0.8536, 0.875, 1.0, 1.0, 1.0, 0.5, 1.0, 0.625, 1.0, 0.8536, 0.8536, 1.0, 0.5, 1.0, 0.5, 0.843, 0.147, 0.375, 1.0, 0.5, 1.0, 0.1464, 0.8536, 0.0, 0.5, 0.0, 0.5, 0.1464, 0.8536, 0.125, 1.0, 0.25, 1.0, 0.5, 0.0, 0.1464, 0.1464, 0.4099, 0.9995, 0.4099, 0.9995, 0.3824, 0.9963, 0.3824, 0.9963, 0.375, 1.0, 0.5, 1.0, 1.0, 0.5, 0.843, 0.147, 0.8854, 0.434, 0.8854, 0.000488, 0.8854, 0.000488, 0.8854, 0.434, 0.1464, 0.1464, 0.5, 0.0, 0.5, 0.0, 0.1464, 0.1464, 0.0, 1.0, 0.125, 1.0, 0.1464, 0.1464, 0.0, 0.5, 0.9995, 0.5494, 0.9995, 0.5494, 0.9922, 0.5597, 0.9922, 0.5597, 0.843, 0.147, 0.5, 0.0, 0.5, 0.0, 0.843, 0.147, 0.09119, 0.7867, 0.09119, 0.7867, 0.1035, 0.7814, 0.09119, 0.7867, 0.1464, 0.8536, 0.5, 1.0, 0.75, 1.0, 0.875, 1.0, 0.2943, 0.7336, 0.3062, 0.7336, 0.3062, 0.7377, 0.2943, 0.7377, 0.8536, 0.8536, 1.0, 0.5, 0.5, 1.0, 0.625, 1.0, 0.75, 1.0, 0.875, 1.0, 0.1464, 0.8536, 0.5, 1.0, 0.625, 1.0, 0.75, 1.0, 0.5, 1.0, 0.8536, 0.8536, 0.875, 1.0, 0.75, 1.0, 0.732, 0.0, 0.866, 0.0, 0.5, 0.0, 0.1464, 0.1464, 0.0, 0.5, 0.8536, 0.8536, 0.5, 1.0, 0.5, 1.0, 0.8536, 0.8536, 1.0, 0.5, 0.843, 0.147, 0.5, 0.0, 0.4368, 0.9967, 0.4368, 0.9967, 0.4651, 0.9814, 0.4651, 0.9814, 1.0, 0.5, 0.843, 0.147, 0.5, 0.0, 0.1464, 0.1464, 0.843, 0.147, 0.8536, 0.8536, 0.1464, 0.8536, 0.8536, 0.8536, 1.0, 0.5, 0.5, 1.0, 0.1031, 0.7451, 0.09088, 0.7451, 0.09088, 0.7435, 0.1031, 0.7435, 0.0, 0.5, 0.1464, 0.8536, 0.5, 1.0, 0.25, 0.9999, 6.1e-05, 0.9999, 6.1e-05, 0.9999, 0.25, 0.9999, 0.5, 0.0, 0.1464, 0.1464, 0.0, 0.5, 0.000488, 0.8849, 0.000488, 0.8849, 0.000488, 0.000488, 0.000488, 0.000488, 0.8536, 0.8536, 1.0, 0.5, 0.5, 1.0, 0.0, 0.5, 0.1464, 0.8536, 0.5, 1.0, 0.9164, 0.2231, 0.9164, 0.2274, 0.9149, 0.2274, 0.9149, 0.2231, 0.09088, 0.728, 0.1031, 0.728, 0.1031, 0.731, 0.09088, 0.731, 0.3177, 0.751, 0.3177, 0.7537, 0.3168, 0.7537, 0.1135, 0.782, 0.1205, 0.8111, 0.1278, 0.795, 0.1135, 0.782, 0.1278, 0.795, 0.1205, 0.8111, 0.3141, 0.7537, 0.3159, 0.751, 0.3177, 0.751, 0.3141, 0.7537, 0.3177, 0.751, 0.3151, 0.7537, 0.3141, 0.7545, 0.3151, 0.7545, 0.3177, 0.7554, 0.6119, 0.7604, 0.6119, 0.7513, 0.6242, 0.7513, 0.6242, 0.7604, 0.1135, 0.782, 0.1276, 0.782, 0.1276, 0.7947, 0.1135, 0.782, 0.1276, 0.7947, 0.1276, 0.782, 0.843, 0.147, 0.5, 0.0, 0.5, 0.0, 0.843, 0.147, 0.5844, 0.2518, 0.5862, 0.2518, 0.5862, 0.2518, 0.5844, 0.2518, 0.8912, 0.1943, 0.7963, 0.1943, 0.7963, 0.1877, 0.8912, 0.1877, 0.3151, 0.7545, 0.3168, 0.7545, 0.3177, 0.7554, 0.3177, 0.751, 0.3168, 0.7537, 0.3151, 0.7537, 0.3159, 0.7495, 0.3141, 0.7495, 0.3177, 0.7495, 0.4081, 0.1373, 0.4081, 0.1304, 0.4172, 0.1304, 0.4172, 0.1373, 0.1135, 0.782, 0.1196, 0.8111, 0.1135, 0.8079, 0.1135, 0.782, 0.1135, 0.8079, 0.1196, 0.8111, 0.4172, 0.1373, 0.4081, 0.1373, 0.4081, 0.1304, 0.4172, 0.1304, 0.6069, 0.6873, 0.621, 0.6873, 0.621, 0.7097, 0.6069, 0.7097, 0.1205, 0.8111, 0.1293, 0.7983, 0.1292, 0.7959, 0.1292, 0.7959, 0.1293, 0.7983, 0.1205, 0.8111, 0.3177, 0.7537, 0.3177, 0.7545, 0.3168, 0.7545, 0.3168, 0.7537, 0.9635, 0.4661, 0.9635, 0.4661, 0.9199, 0.4547, 0.9199, 0.4547, 0.3062, 0.7377, 0.3062, 0.7378, 0.2943, 0.7378, 0.2943, 0.7377, 0.6148, 0.1867, 0.6148, 0.2652, 0.5035, 0.2652, 0.5035, 0.1867, 0.3159, 0.751, 0.3169, 0.751, 0.3177, 0.751, 0.7116, 0.1943, 0.6137, 0.1943, 0.6137, 0.1877, 0.7116, 0.1877, 0.4651, 0.9814, 0.4368, 0.9967, 0.4368, 0.9967, 0.4651, 0.9814, 0.3169, 0.7495, 0.3159, 0.7495, 0.3177, 0.7495, 0.3824, 0.9963, 0.4099, 0.9995, 0.4099, 0.9995, 0.3824, 0.9963, 0.1282, 0.7953, 0.1292, 0.7959, 0.1205, 0.8111, 0.1205, 0.8111, 0.1292, 0.7959, 0.1282, 0.7953, 0.3169, 0.7495, 0.3177, 0.7495, 0.3177, 0.751, 0.3169, 0.751, 0.1135, 0.782, 0.1205, 0.8111, 0.1196, 0.8111, 0.1135, 0.782, 0.1196, 0.8111, 0.1205, 0.8111, 0.1135, 0.782, 0.1276, 0.7947, 0.1278, 0.795, 0.1135, 0.782, 0.1278, 0.795, 0.1276, 0.7947, 0.1196, 0.8111, 0.1201, 0.8112, 0.1205, 0.8111, 0.1205, 0.8111, 0.1201, 0.8112, 0.1196, 0.8111, 0.3141, 0.7537, 0.3151, 0.7537, 0.3151, 0.7545, 0.3141, 0.7545, 0.1292, 0.7959, 0.1288, 0.7956, 0.1282, 0.7953, 0.1282, 0.7953, 0.1288, 0.7956, 0.1292, 0.7959, 0.1278, 0.795, 0.1282, 0.7953, 0.1205, 0.8111, 0.1205, 0.8111, 0.1282, 0.7953, 0.1278, 0.795, 0.1293, 0.7983, 0.1209, 0.8107, 0.1205, 0.8111, 0.1205, 0.8111, 0.1209, 0.8107, 0.1293, 0.7983, 0.1292, 0.7959, 0.1295, 0.798, 0.1293, 0.7983, 0.1293, 0.7983, 0.1295, 0.798, 0.1292, 0.7959, 0.125, 1.0, 0.0, 1.0, 0.0, 0.0, 0.125, 0.0, 0.9995, 0.5494, 0.9792, 0.475, 0.9792, 0.475, 0.9995, 0.5494, 0.3169, 0.7495, 0.3177, 0.7495, 0.3177, 0.7495, 0.3141, 0.7495, 0.3141, 0.7495, 0.3177, 0.7495, 0.3168, 0.7545, 0.3177, 0.7545, 0.3177, 0.7554, 0.3141, 0.7554, 0.3141, 0.7545, 0.3177, 0.7554, 0.3141, 0.7537, 0.3141, 0.751, 0.3159, 0.751, 0.3, 0.6476, 0.25, 0.5, 0.35, 0.5, 0.4, 0.6762, 0.0, 0.1762, 0.0, 0.3524, -0.09998, 0.3238, 0.8, 0.1762, 0.8, 0.3524, 0.7, 0.3238, 0.6, 0.1762, 0.2, 0.1762, 0.0, 0.1762, 0.3, 0.0, 0.4, 0.1762, 0.85, 0.5, 0.8, 0.6762, 0.7, 0.6476, 0.75, 0.5, 0.65, 0.5, 0.6, 0.6762, 0.5, 0.6476, 0.55, 0.5, 0.2, 1.0, 0.09998, 0.8238, 0.2, 0.6762, 0.3, 0.8238, 0.04999, 0.5, 0.09998, 0.6476, 0.0, 0.6762, -0.04999, 0.5, -0.04999, 0.5, 0.0, 0.6762, 0.9, 0.6476, 0.85, 0.5, 0.7, 0.0, 0.8, 0.1762, 0.6, 0.1762, 0.4, 0.1762, 0.4, 0.1762, 0.4, 0.3524, 0.3, 0.3238, 0.2, 0.1762, 0.6, 0.1762, 0.5, 0.3238, 0.4, 0.3524, 0.4, 0.1762, 0.25, 0.5, 0.3, 0.6476, 0.2, 0.6762, 0.15, 0.5, 0.5, 0.3238, 0.6, 0.3524, 0.55, 0.5, 0.45, 0.5, 0.09998, 0.6476, 0.04999, 0.5, 0.15, 0.5, 0.2, 0.6762, 0.4871, 0.4061, 0.5382, 0.3892, 0.5382, 0.3892, 0.4871, 0.4061, 0.35, 0.5, 0.3, 0.3238, 0.4, 0.3524, 0.0, 0.3524, 0.04999, 0.5, -0.04999, 0.5, 0.7, 0.3238, 0.8, 0.3524, 0.75, 0.5, 0.65, 0.5, 0.85, 0.5, -0.09998, 0.3238, 0.0, 0.3524, 0.95, 0.5, 0.5, 0.6476, 0.45, 0.5, 0.55, 0.5, 0.45, 0.5, 0.5, 0.6476, 0.4, 0.6762, 0.35, 0.5, 0.7, 0.8238, 0.7, 0.6476, 0.8, 0.6762, 0.7, 0.6476, 0.6, 0.6762, 0.65, 0.5, 0.75, 0.5, -0.09998, 0.8238, 0.0, 0.6762, 0.09998, 0.8238, 0.0, 1.0, -0.09998, 0.8238, -0.09998, 0.6476, 0.0, 0.6762, 0.09998, 0.8238, 0.09998, 0.6476, 0.2, 0.6762, 0.4413, 0.4076, 0.329, 0.5736, 0.3535, 0.6231, 0.4871, 0.4061, 0.2, 0.1762, 0.3, 0.3238, 0.2, 0.3524, 0.6, 0.1762, 0.7, 0.3238, 0.6, 0.3524, 0.15, 0.5, 0.09998, 0.3238, 0.2, 0.3524, 0.25, 0.5, -0.09998, 0.0, 0.0, 0.1762, -0.2, 0.1762, 0.2, 0.1762, 0.09998, 0.3238, 0.0, 0.3524, 0.0, 0.1762, 0.0, 0.1762, 0.9, 0.3238, 0.8, 0.3524, -0.2, 0.1762, 0.3, 0.3238, 0.35, 0.5, 0.25, 0.5, 0.2, 0.3524, 0.4, 0.3524, 0.5, 0.3238, 0.45, 0.5, 0.35, 0.5, 0.85, 0.5, 0.9, 0.6476, 0.8, 0.6762, 0.9, 0.8238, 0.8, 0.6762, 0.9, 0.6476, 0.8, 1.0, 0.7, 0.8238, 0.8, 0.6762, 0.9, 0.8238, 0.3, 0.8238, 0.3, 0.6476, 0.4, 0.6762, 0.6, 1.0, 0.5, 0.8238, 0.6, 0.6762, 0.7, 0.8238, 0.65, 0.5, 0.55, 0.5, 0.6, 0.3524, 0.7, 0.3238, 0.2, 0.1762, 0.2, 0.3524, 0.09998, 0.3238, 0.6, 0.1762, 0.6, 0.3524, 0.5, 0.3238, 0.3, 0.8238, 0.2, 0.6762, 0.3, 0.6476, 0.09998, 0.8238, 0.0, 0.6762, 0.09998, 0.6476, 0.7, 0.8238, 0.6, 0.6762, 0.7, 0.6476, 0.5, 0.8238, 0.4, 0.6762, 0.5, 0.6476, 0.5, 0.8238, 0.5, 0.6476, 0.6, 0.6762, 0.3796, 0.985, 0.3846, 0.9647, 0.5, 0.9786, 0.5, 0.9995, 0.3946, 0.07556, 0.3995, 0.09546, 0.5, 0.08337, 0.5, 0.06287, 0.6054, 0.07556, 0.6005, 0.09546, 0.6951, 0.1311, 0.7047, 0.1129, 0.9166, 0.4498, 0.9373, 0.4471, 0.9373, 0.5526, 0.9166, 0.5502, 0.08807, 0.6549, 0.1076, 0.6478, 0.1546, 0.7367, 0.1375, 0.7482, 0.08337, 0.4498, 0.06268, 0.4474, 0.06268, 0.5529, 0.08337, 0.5502, 0.9509, 0.3304, 0.9119, 0.3451, 0.9373, 0.4474, 0.9788, 0.4425, 0.1076, 0.3522, 0.08807, 0.3451, 0.06268, 0.4474, 0.08337, 0.4498, 0.2217, 0.8118, 0.2079, 0.8276, 0.2953, 0.8875, 0.305, 0.8689, 0.2079, 0.8271, 0.2217, 0.8118, 0.305, 0.8689, 0.2953, 0.8871, 0.2759, 0.07623, 0.2953, 0.1129, 0.3946, 0.07556, 0.3846, 0.03534, 0.5, 0.9371, 0.5, 0.9786, 0.3846, 0.9647, 0.3946, 0.9244, 0.6054, 0.9248, 0.6005, 0.9045, 0.5, 0.9166, 0.5, 0.9376, 0.1031, 0.2282, 0.08588, 0.2162, 0.02954, 0.3229, 0.04907, 0.3304, 0.6005, 0.9045, 0.6054, 0.9244, 0.5, 0.9371, 0.5, 0.9166, 0.8454, 0.2633, 0.8625, 0.2513, 0.9119, 0.3447, 0.8924, 0.3522, 0.8337, 0.8739, 0.8198, 0.8582, 0.8969, 0.7718, 0.9141, 0.7838, 0.3846, 0.03534, 0.3796, 0.01501, 0.2662, 0.05774, 0.2759, 0.07623, 0.1663, 0.8739, 0.1802, 0.8582, 0.2759, 0.9238, 0.2662, 0.9423, 0.1546, 0.2633, 0.1375, 0.2513, 0.2079, 0.1724, 0.2217, 0.1882, 0.9705, 0.3229, 0.9509, 0.33, 0.8969, 0.2278, 0.9141, 0.2162, 0.7047, 0.1129, 0.6951, 0.1311, 0.7783, 0.1882, 0.7921, 0.1729, 0.3946, 0.07519, 0.3846, 0.03491, 0.5, 0.021, 0.5, 0.06244, 0.7241, 0.9241, 0.7047, 0.8875, 0.6054, 0.9248, 0.6154, 0.9651, 0.7047, 0.8871, 0.7241, 0.9238, 0.6154, 0.9647, 0.6054, 0.9244, 0.9119, 0.3451, 0.9509, 0.3304, 0.8969, 0.2282, 0.8625, 0.2518, 0.1031, 0.7722, 0.1375, 0.7487, 0.08807, 0.6553, 0.04907, 0.67, 0.1375, 0.7487, 0.1031, 0.7722, 0.1802, 0.8586, 0.2079, 0.8276, 0.1375, 0.2513, 0.1546, 0.2633, 0.1076, 0.3522, 0.08807, 0.3447, 0.3049, 0.1311, 0.2953, 0.1125, 0.3946, 0.07519, 0.3995, 0.09546, 0.9788, 0.4425, 0.9995, 0.4398, 0.9705, 0.3229, 0.9509, 0.3304, 0.2953, 0.8871, 0.2759, 0.9238, 0.1802, 0.8582, 0.2079, 0.8271, 0.1546, 0.7367, 0.1375, 0.7487, 0.2079, 0.8276, 0.2217, 0.8118, 0.2662, 0.05774, 0.2759, 0.07587, 0.1802, 0.1414, 0.1663, 0.1261, 0.1802, 0.8582, 0.1663, 0.8739, 0.08588, 0.7838, 0.1031, 0.7718, 0.02124, 0.4425, 0.000488, 0.4398, 0.000488, 0.5602, 0.02124, 0.5579, 0.8969, 0.7722, 0.8625, 0.7487, 0.7921, 0.8276, 0.8198, 0.8586, 0.04907, 0.67, 0.02954, 0.6771, 0.08588, 0.7838, 0.1031, 0.7722, 0.1663, 0.1261, 0.1802, 0.1418, 0.2759, 0.07623, 0.2662, 0.05774, 0.1663, 0.8739, 0.1802, 0.8586, 0.1031, 0.7722, 0.08588, 0.7838, 0.7921, 0.8276, 0.7783, 0.8118, 0.6951, 0.8689, 0.7047, 0.8875, 0.2079, 0.1729, 0.2217, 0.1882, 0.3049, 0.1311, 0.2953, 0.1129, 0.3995, 0.9045, 0.3946, 0.9248, 0.5, 0.9376, 0.5, 0.9166, 0.9509, 0.67, 0.9705, 0.6771, 0.9995, 0.5602, 0.9788, 0.5579, 0.6005, 0.09546, 0.6054, 0.07519, 0.7047, 0.1125, 0.6951, 0.1311, 0.02954, 0.3229, 0.04907, 0.33, 0.02124, 0.4421, 0.000488, 0.4398, 0.7245, 0.7247, 0.7245, 0.949, 0.5001, 0.949, 0.5001, 0.7247, 0.02954, 0.6771, 0.04907, 0.6696, 0.1031, 0.7718, 0.08588, 0.7838, 0.7921, 0.1724, 0.7783, 0.1882, 0.6951, 0.1311, 0.7047, 0.1125, 0.9788, 0.4421, 0.9995, 0.4398, 0.9995, 0.5602, 0.9788, 0.5575, 0.7921, 0.8271, 0.7783, 0.8118, 0.8454, 0.7367, 0.8625, 0.7482, 0.9705, 0.6771, 0.9509, 0.6696, 0.9788, 0.5575, 0.9995, 0.5602, 0.02954, 0.6771, 0.04907, 0.67, 0.02124, 0.5579, 0.000488, 0.5602, 0.7783, 0.8118, 0.7921, 0.8271, 0.7047, 0.8871, 0.6951, 0.8689, 0.1802, 0.8586, 0.1663, 0.8739, 0.2662, 0.9423, 0.2759, 0.9241, 0.08807, 0.6553, 0.1076, 0.6478, 0.08337, 0.5502, 0.06268, 0.5529, 0.7783, 0.8118, 0.7921, 0.8276, 0.8625, 0.7487, 0.8454, 0.7367, 0.2953, 0.1125, 0.3049, 0.1311, 0.2217, 0.1882, 0.2079, 0.1724, 0.3995, 0.9045, 0.3946, 0.9244, 0.2953, 0.8871, 0.305, 0.8689, 0.3846, 0.9651, 0.3796, 0.985, 0.5, 0.9995, 0.5, 0.979, 0.9509, 0.6696, 0.9705, 0.6771, 0.9141, 0.7838, 0.8969, 0.7718, 0.3946, 0.9248, 0.3995, 0.9045, 0.305, 0.8689, 0.2953, 0.8875, 0.1076, 0.6478, 0.08807, 0.6549, 0.06268, 0.5526, 0.08337, 0.5502, 0.2759, 0.07587, 0.2662, 0.05774, 0.3796, 0.01501, 0.3846, 0.03491, 0.6951, 0.8689, 0.7047, 0.8871, 0.6054, 0.9244, 0.6005, 0.9045, 0.8337, 0.1261, 0.8198, 0.1414, 0.7241, 0.07587, 0.7338, 0.05774, 0.2217, 0.1882, 0.2079, 0.1729, 0.1375, 0.2518, 0.1546, 0.2633, 0.8625, 0.2518, 0.8454, 0.2633, 0.8924, 0.3522, 0.9119, 0.3451, 0.8924, 0.6478, 0.9119, 0.6549, 0.8625, 0.7482, 0.8454, 0.7367, 0.6154, 0.9647, 0.6204, 0.985, 0.5, 0.9995, 0.5, 0.9786, 0.2953, 0.8875, 0.2759, 0.9241, 0.3846, 0.9651, 0.3946, 0.9248, 0.9119, 0.6549, 0.8924, 0.6478, 0.9166, 0.5502, 0.9373, 0.5526, 0.9705, 0.6771, 0.9509, 0.67, 0.8969, 0.7722, 0.9141, 0.7838, 0.2759, 0.9238, 0.2953, 0.8871, 0.3946, 0.9244, 0.3846, 0.9647, 0.8198, 0.8582, 0.8337, 0.8739, 0.7338, 0.9423, 0.7241, 0.9238, 0.08588, 0.2162, 0.1031, 0.2278, 0.04907, 0.33, 0.02954, 0.3229, 0.9995, 0.4398, 0.9788, 0.4425, 0.9788, 0.5579, 0.9995, 0.5602, 0.8625, 0.2513, 0.8454, 0.2633, 0.7783, 0.1882, 0.7921, 0.1724, 0.1031, 0.7718, 0.1375, 0.7482, 0.2079, 0.8271, 0.1802, 0.8582, 0.2079, 0.1724, 0.1802, 0.1414, 0.2759, 0.07587, 0.2953, 0.1125, 0.7047, 0.8875, 0.7241, 0.9241, 0.8198, 0.8586, 0.7921, 0.8276, 0.06268, 0.4471, 0.02124, 0.4421, 0.04907, 0.33, 0.08807, 0.3447, 0.9141, 0.7838, 0.8969, 0.7722, 0.8198, 0.8586, 0.8337, 0.8739, 0.6204, 0.01501, 0.6154, 0.03534, 0.7241, 0.07623, 0.7338, 0.05774, 0.08588, 0.2162, 0.1031, 0.2282, 0.1802, 0.1418, 0.1663, 0.1261, 0.3946, 0.9244, 0.3995, 0.9045, 0.5, 0.9166, 0.5, 0.9371, 0.8969, 0.2278, 0.8625, 0.2513, 0.7921, 0.1724, 0.8198, 0.1414, 0.7047, 0.1125, 0.7241, 0.07587, 0.8198, 0.1414, 0.7921, 0.1724, 0.02124, 0.5575, 0.06268, 0.5526, 0.08807, 0.6549, 0.04907, 0.6696, 0.9119, 0.3447, 0.9509, 0.33, 0.9788, 0.4421, 0.9373, 0.4471, 0.5, 0.06287, 0.5, 0.02142, 0.3846, 0.03534, 0.3946, 0.07556, 0.2759, 0.9241, 0.2953, 0.8875, 0.2079, 0.8276, 0.1802, 0.8586, 0.8625, 0.7482, 0.8969, 0.7718, 0.8198, 0.8582, 0.7921, 0.8271, 0.1031, 0.2278, 0.1375, 0.2513, 0.08807, 0.3447, 0.04907, 0.33, 0.5, 0.979, 0.5, 0.9376, 0.3946, 0.9248, 0.3846, 0.9651, 0.6154, 0.03491, 0.6054, 0.07519, 0.5, 0.06244, 0.5, 0.021, 0.5, 0.9786, 0.5, 0.9371, 0.6054, 0.9244, 0.6154, 0.9647, 0.3846, 0.03491, 0.3946, 0.07519, 0.2953, 0.1125, 0.2759, 0.07587, 0.8969, 0.7718, 0.8625, 0.7482, 0.9119, 0.6549, 0.9509, 0.6696, 0.1375, 0.7482, 0.1031, 0.7718, 0.04907, 0.6696, 0.08807, 0.6549, 0.5844, 0.2518, 0.5844, 0.2476, 0.5844, 0.2476, 0.5844, 0.2518, 0.8198, 0.1418, 0.7921, 0.1729, 0.8625, 0.2518, 0.8969, 0.2282, 0.06268, 0.5529, 0.02124, 0.5579, 0.04907, 0.67, 0.08807, 0.6553, 0.5, 0.02142, 0.5, 0.06287, 0.6054, 0.07556, 0.6154, 0.03534, 0.5, 0.9376, 0.5, 0.979, 0.6154, 0.9651, 0.6054, 0.9248, 0.9373, 0.5526, 0.9788, 0.5575, 0.9509, 0.6696, 0.9119, 0.6549, 0.02124, 0.5579, 0.06268, 0.5529, 0.06268, 0.4474, 0.02124, 0.4425, 0.2953, 0.1129, 0.2759, 0.07623, 0.1802, 0.1418, 0.2079, 0.1729, 0.04907, 0.3304, 0.08807, 0.3451, 0.1375, 0.2518, 0.1031, 0.2282, 0.7241, 0.9238, 0.7047, 0.8871, 0.7921, 0.8271, 0.8198, 0.8582, 0.6154, 0.03534, 0.6054, 0.07556, 0.7047, 0.1129, 0.7241, 0.07623, 0.1031, 0.2282, 0.1375, 0.2518, 0.2079, 0.1729, 0.1802, 0.1418, 0.7921, 0.1729, 0.8198, 0.1418, 0.7241, 0.07623, 0.7047, 0.1129, 0.9509, 0.33, 0.9119, 0.3447, 0.8625, 0.2513, 0.8969, 0.2278, 0.9373, 0.5529, 0.9788, 0.5579, 0.9788, 0.4425, 0.9373, 0.4474, 0.9788, 0.5579, 0.9373, 0.5529, 0.9119, 0.6553, 0.9509, 0.67, 0.8454, 0.2633, 0.8625, 0.2518, 0.7921, 0.1729, 0.7783, 0.1882, 0.9373, 0.4471, 0.9166, 0.4498, 0.8924, 0.3522, 0.9119, 0.3447, 0.6204, 0.985, 0.6154, 0.9651, 0.5, 0.979, 0.5, 0.9995, 0.9166, 0.4498, 0.9373, 0.4474, 0.9119, 0.3451, 0.8924, 0.3522, 0.000488, 0.4398, 0.02124, 0.4425, 0.04907, 0.3304, 0.02954, 0.3229, 0.1546, 0.2633, 0.1375, 0.2518, 0.08807, 0.3451, 0.1076, 0.3522, 0.9373, 0.4474, 0.9166, 0.4498, 0.9166, 0.5502, 0.9373, 0.5529, 0.8337, 0.8739, 0.8198, 0.8586, 0.7241, 0.9241, 0.7338, 0.9423, 0.000488, 0.5602, 0.02124, 0.5575, 0.04907, 0.6696, 0.02954, 0.6771, 0.9141, 0.2162, 0.8969, 0.2282, 0.9509, 0.3304, 0.9705, 0.3229, 0.5, 0.000488, 0.5, 0.021, 0.3846, 0.03491, 0.3796, 0.01501, 0.7338, 0.05774, 0.7241, 0.07623, 0.8198, 0.1418, 0.8337, 0.1261, 0.3995, 0.09546, 0.3946, 0.07556, 0.2953, 0.1129, 0.3049, 0.1311, 0.08807, 0.3447, 0.1076, 0.3522, 0.08337, 0.4498, 0.06268, 0.4471, 0.3796, 0.985, 0.3846, 0.9651, 0.2759, 0.9241, 0.2662, 0.9423, 0.8454, 0.7367, 0.8625, 0.7487, 0.9119, 0.6553, 0.8924, 0.6478, 0.9995, 0.4398, 0.9788, 0.4421, 0.9509, 0.33, 0.9705, 0.3229, 0.2217, 0.8118, 0.2079, 0.8271, 0.1375, 0.7482, 0.1546, 0.7367, 0.5, 0.021, 0.5, 0.000488, 0.6204, 0.01501, 0.6154, 0.03491, 0.6005, 0.9045, 0.6054, 0.9248, 0.7047, 0.8875, 0.6951, 0.8689, 0.5, 0.000488, 0.5, 0.02142, 0.6154, 0.03534, 0.6204, 0.01501, 0.9788, 0.5575, 0.9373, 0.5526, 0.9373, 0.4471, 0.9788, 0.4421, 0.8625, 0.7487, 0.8969, 0.7722, 0.9509, 0.67, 0.9119, 0.6553, 0.1802, 0.1414, 0.2079, 0.1724, 0.1375, 0.2513, 0.1031, 0.2278, 0.7241, 0.07587, 0.7047, 0.1125, 0.6054, 0.07519, 0.6154, 0.03491, 0.2662, 0.9423, 0.2759, 0.9238, 0.3846, 0.9647, 0.3796, 0.985, 0.8969, 0.2282, 0.9141, 0.2162, 0.8337, 0.1261, 0.8198, 0.1418, 0.6005, 0.09546, 0.6054, 0.07556, 0.5, 0.06287, 0.5, 0.08337, 0.8198, 0.1414, 0.8337, 0.1261, 0.9141, 0.2162, 0.8969, 0.2278, 0.7338, 0.9423, 0.7241, 0.9241, 0.6154, 0.9651, 0.6204, 0.985, 0.000488, 0.4398, 0.02124, 0.4421, 0.02124, 0.5575, 0.000488, 0.5602, 0.5, 0.06244, 0.5, 0.08337, 0.3995, 0.09546, 0.3946, 0.07519, 0.5, 0.08337, 0.5, 0.06244, 0.6054, 0.07519, 0.6005, 0.09546, 0.8924, 0.6478, 0.9119, 0.6553, 0.9373, 0.5529, 0.9166, 0.5502, 0.1076, 0.6478, 0.08807, 0.6553, 0.1375, 0.7487, 0.1546, 0.7367, 0.7338, 0.05774, 0.7241, 0.07587, 0.6154, 0.03491, 0.6204, 0.01501, 0.08337, 0.5502, 0.06268, 0.5526, 0.06268, 0.4471, 0.08337, 0.4498, 0.1663, 0.1261, 0.1802, 0.1414, 0.1031, 0.2278, 0.08588, 0.2162, 0.3796, 0.01501, 0.3846, 0.03534, 0.5, 0.02142, 0.5, 0.000488, 0.08807, 0.3451, 0.04907, 0.3304, 0.02124, 0.4425, 0.06268, 0.4474, 0.625, 0.0, 0.75, 0.0, 0.75, 1.0, 0.625, 1.0, 0.3369, 0.7637, 0.3046, 0.6871, 0.3938, 0.7816, 0.3642, 0.5456, 0.4211, 0.5635, 0.4534, 0.6401, 0.3046, 0.6871, 0.3159, 0.5967, 0.3642, 0.5456, 0.4534, 0.6401, 0.4421, 0.7305, 0.3938, 0.7816, 0.3642, 0.7816, 0.3369, 0.7637, 0.3938, 0.7816, 0.3642, 0.5456, 0.3938, 0.5456, 0.4211, 0.5635, 0.3046, 0.6871, 0.3046, 0.6401, 0.3159, 0.5967, 0.4421, 0.7305, 0.4211, 0.7637, 0.3938, 0.7816, 0.4211, 0.5635, 0.4421, 0.5967, 0.4534, 0.6401, 0.3369, 0.7637, 0.3159, 0.7305, 0.3046, 0.6871, 0.3159, 0.5967, 0.3369, 0.5635, 0.3642, 0.5456, 0.4534, 0.6401, 0.4534, 0.6871, 0.4421, 0.7305, 0.4421, 0.5967, 0.4491, 0.6176, 0.4534, 0.6401, 0.379, 0.7839, 0.3642, 0.7816, 0.3938, 0.7816, 0.3046, 0.6401, 0.3089, 0.6176, 0.3159, 0.5967, 0.4534, 0.6871, 0.4491, 0.7097, 0.4421, 0.7305, 0.3369, 0.7637, 0.3253, 0.7487, 0.3159, 0.7305, 0.3159, 0.7305, 0.3089, 0.7097, 0.3046, 0.6871, 0.4534, 0.6401, 0.4549, 0.6636, 0.4534, 0.6871, 0.3046, 0.6871, 0.3031, 0.6636, 0.3046, 0.6401, 0.4421, 0.7305, 0.4326, 0.7487, 0.4211, 0.7637, 0.4211, 0.5635, 0.4326, 0.5785, 0.4421, 0.5967, 0.3369, 0.5635, 0.3499, 0.5524, 0.3642, 0.5456, 0.3642, 0.7816, 0.3499, 0.7748, 0.3369, 0.7637, 0.4211, 0.7637, 0.408, 0.7748, 0.3938, 0.7816, 0.3159, 0.5967, 0.3253, 0.5785, 0.3369, 0.5635, 0.3938, 0.5456, 0.408, 0.5524, 0.4211, 0.5635, 0.3642, 0.5456, 0.379, 0.5433, 0.3938, 0.5456, 0.4, 1.0, 0.3, 0.8238, 0.4, 0.6762, 0.5, 0.8238, 0.3535, 0.6231, 0.5382, 0.3892, 0.4871, 0.4061, 0.4871, 0.4061, 0.5382, 0.3892, 0.5382, 0.3892, 0.4413, 0.4076, 0.4871, 0.4061, 0.5382, 0.3892, 0.4172, 0.1373, 0.4081, 0.1373, 0.4081, 0.1304, 0.4172, 0.1304, 0.9583, 1.0, 1.0, 1.0, 0.0, 0.5, 0.01703, 0.6294, 0.5, 0.0, 0.0, 0.5, 0.5, 1.0, 1.0, 0.5, 1.0, 1.0, 0.875, 1.0, 0.875, 0.0, 1.0, 0.0, 0.125, 1.0, 0.0, 1.0, 0.0, 0.0, 0.125, 0.0, 0.375, 1.0, 0.25, 1.0, 0.25, 0.0, 0.375, 0.0, 0.2917, 1.0, 0.3333, 1.0, 0.75, 0.06702, 0.6294, 0.01703, 0.9167, 1.0, 0.9583, 1.0, 0.01703, 0.6294, 0.06702, 0.75, 0.4871, 0.4061, 0.329, 0.5736, 0.3774, 0.654, 0.4871, 0.4061, 0.3796, 0.3874, 0.3047, 0.3549, 0.2253, 0.4585, 0.285, 0.5221, 0.6979, 0.2719, 0.6517, 0.3107, 0.6517, 0.3107, 0.6979, 0.2719, 0.2263, 0.3129, 0.3047, 0.3549, 0.2253, 0.4585, 0.163, 0.4001, 6.1e-05, 0.25, 6.1e-05, 0.0, 6.1e-05, 0.0, 6.1e-05, 0.25, 0.285, 0.5221, 0.3796, 0.3874, 0.4413, 0.4076, 0.329, 0.5736, 0.5, 0.0, 0.75, 0.0, 0.75, 0.0, 0.5, 0.0, 0.01703, 0.3706, 0.3706, 0.01703, 0.8536, 0.1464, 0.6294, 0.983, 0.3333, 1.0, 0.2917, 1.0, 0.2917, 0.0, 0.3333, 0.0, 0.7917, 1.0, 0.75, 1.0, 0.75, 0.0, 0.7917, 0.0, 0.6204, 0.985, 0.6154, 0.9647, 0.7241, 0.9238, 0.7338, 0.9423, 0.6979, 0.2719, 0.7413, 0.2324, 0.7413, 0.2324, 0.6979, 0.2719, 0.163, 0.4001, 0.09979, 0.3453, 0.1555, 0.265, 0.2263, 0.3129, 0.2263, 0.3129, 0.163, 0.4001, 0.2253, 0.4585, 0.3047, 0.3549, 0.163, 0.4001, 0.09979, 0.3453, 0.1555, 0.265, 0.2263, 0.3129, 0.1667, 1.0, 0.125, 1.0, 0.125, 0.0, 0.1667, 0.0, 0.2083, 1.0, 0.1667, 1.0, 0.1667, 0.0, 0.2083, 0.0, 0.4583, 1.0, 0.4167, 1.0, 0.4167, 0.0, 0.4583, 0.0, 0.875, 1.0, 1.0, 1.0, 0.0, 0.5, 0.1464, 0.8536, 0.4413, 0.4076, 0.4413, 0.4076, 0.4871, 0.4061, 0.4871, 0.4061, 0.7083, 1.0, 0.6667, 1.0, 0.6667, 0.0, 0.7083, 0.0, 0.05127, 0.2759, 0.05127, 0.05158, 0.2757, 0.05158, 0.2757, 0.2759, 0.5382, 0.3892, 0.5988, 0.3516, 0.5988, 0.3516, 0.5382, 0.3892, 0.09979, 0.3453, 0.1555, 0.265, 0.09839, 0.2296, 0.0437, 0.3096, 0.05127, 0.7247, 0.05127, 0.5003, 0.2757, 0.5003, 0.2757, 0.7247, 0.2253, 0.4585, 0.163, 0.4001, 0.2263, 0.3129, 0.3047, 0.3549, 0.163, 0.4001, 0.2263, 0.3129, 0.1555, 0.265, 0.09979, 0.3453, 0.9167, 0.0, 0.9583, 0.0, 0.9583, 1.0, 0.9167, 1.0, 0.3796, 0.3874, 0.3047, 0.3549, 0.2253, 0.4585, 0.285, 0.5221, 0.3796, 0.3874, 0.285, 0.5221, 0.2253, 0.4585, 0.3047, 0.3549, 0.8, 0.3524, 0.9, 0.3238, 0.85, 0.5, 0.75, 0.5, 0.4413, 0.4076, 0.4413, 0.4076, 0.4871, 0.4061, 0.4871, 0.4061, 0.5, 1.0, 0.4583, 1.0, 0.4583, 0.0, 0.5, 0.0, 0.5382, 0.3892, 0.5382, 0.3892, 0.4871, 0.4061, 0.4871, 0.4061, 1.0, 0.25, 1.0, 0.25, 1.0, 0.5, 1.0, 0.5, 0.4871, 0.4061, 0.4413, 0.4076, 0.329, 0.5736, 0.329, 0.5736, 0.329, 0.5736, 0.285, 0.5221, 0.285, 0.5221, 0.6667, 1.0, 0.625, 1.0, 0.625, 0.0, 0.6667, 0.0, 0.7245, 0.5003, 0.7245, 0.2759, 0.9489, 0.2759, 0.9489, 0.5003, 0.7413, 0.2324, 0.7924, 0.1648, 0.7924, 0.1648, 0.7413, 0.2324, 0.09839, 0.2296, 0.1555, 0.265, 0.09979, 0.3453, 0.0437, 0.3096, 0.09839, 0.2296, 0.0437, 0.3096, 0.09979, 0.3453, 0.1555, 0.265, 0.6979, 0.2719, 0.6979, 0.2719, 0.6517, 0.3107, 0.6517, 0.3107, 0.3774, 0.654, 0.3535, 0.6231, 0.329, 0.5736, 0.3535, 0.6231, 0.329, 0.5736, 0.4413, 0.4076, 0.3047, 0.3549, 0.3047, 0.3549, 0.2263, 0.3129, 0.2263, 0.3129, 0.2263, 0.3129, 0.163, 0.4001, 0.2253, 0.4585, 0.3047, 0.3549, 0.8333, 0.0, 0.875, 0.0, 0.875, 1.0, 0.8333, 1.0, 0.3047, 0.3549, 0.3047, 0.3549, 0.3796, 0.3874, 0.3796, 0.3874, 0.7924, 0.1648, 0.7413, 0.2324, 0.7413, 0.2324, 0.7924, 0.1648, 1.0, 1.0, 0.9583, 1.0, 0.9583, 0.0, 1.0, 0.0, 0.3535, 0.6231, 0.3535, 0.6231, 0.329, 0.5736, 0.329, 0.5736, 0.2253, 0.4585, 0.2253, 0.4585, 0.285, 0.5221, 0.285, 0.5221, 0.5382, 0.3892, 0.5382, 0.3892, 0.4871, 0.4061, 0.4871, 0.4061, 0.2253, 0.4585, 0.2253, 0.4585, 0.285, 0.5221, 0.285, 0.5221, 0.3047, 0.3549, 0.3047, 0.3549, 0.2263, 0.3129, 0.2263, 0.3129, 0.09979, 0.3453, 0.09979, 0.3453, 0.163, 0.4001, 0.163, 0.4001, 0.6517, 0.3107, 0.6517, 0.3107, 0.5988, 0.3516, 0.5988, 0.3516, 0.3535, 0.6231, 0.3535, 0.6231, 0.329, 0.5736, 0.329, 0.5736, 0.285, 0.5221, 0.3796, 0.3874, 0.4413, 0.4076, 0.329, 0.5736, 0.6517, 0.3107, 0.6517, 0.3107, 0.6979, 0.2719, 0.6979, 0.2719, 0.3047, 0.3549, 0.3047, 0.3549, 0.3796, 0.3874, 0.3796, 0.3874, 0.2253, 0.4585, 0.2253, 0.4585, 0.163, 0.4001, 0.163, 0.4001, 0.4413, 0.4076, 0.4413, 0.4076, 0.3796, 0.3874, 0.3796, 0.3874, 0.9489, 0.5003, 0.9489, 0.7247, 0.7245, 0.7247, 0.7245, 0.5003, 0.5382, 0.3892, 0.5382, 0.3892, 0.5988, 0.3516, 0.5988, 0.3516, 0.7245, 0.2759, 0.7245, 0.5003, 0.5001, 0.5003, 0.5001, 0.2759, 0.7413, 0.2324, 0.7413, 0.2324, 0.6979, 0.2719, 0.6979, 0.2719, 0.1555, 0.265, 0.1555, 0.265, 0.2263, 0.3129, 0.2263, 0.3129, 0.1555, 0.265, 0.1555, 0.265, 0.2263, 0.3129, 0.2263, 0.3129, 0.7413, 0.2324, 0.7413, 0.2324, 0.6979, 0.2719, 0.6979, 0.2719, 0.7924, 0.1648, 0.7924, 0.1648, 0.7413, 0.2324, 0.7413, 0.2324, 0.3774, 0.654, 0.3535, 0.6231, 0.3535, 0.6231, 0.3774, 0.654, 0.09979, 0.3453, 0.09979, 0.3453, 0.163, 0.4001, 0.163, 0.4001, 0.6517, 0.3107, 0.6517, 0.3107, 0.6979, 0.2719, 0.6979, 0.2719, 0.1555, 0.265, 0.1555, 0.265, 0.09839, 0.2296, 0.09839, 0.2296, 0.0437, 0.3096, 0.0437, 0.3096, 0.09979, 0.3453, 0.09979, 0.3453, 0.8333, 1.0, 0.7917, 1.0, 0.7917, 0.0, 0.8333, 0.0, 0.375, 1.0, 0.3333, 1.0, 0.3333, 0.0, 0.375, 0.0, 0.5833, 1.0, 0.5417, 1.0, 0.5417, 0.0, 0.5833, 0.0, 0.4167, 1.0, 0.375, 1.0, 0.375, 0.0, 0.4167, 0.0, 0.04169, 1.0, 0.0, 1.0, 0.0, 0.0, 0.04169, 0.0, 0.285, 0.5221, 0.329, 0.5736, 0.4413, 0.4076, 0.3796, 0.3874, 0.285, 0.5221, 0.329, 0.5736, 0.4413, 0.4076, 0.3796, 0.3874, 0.285, 0.5221, 0.285, 0.5221, 0.329, 0.5736, 0.329, 0.5736, 0.09839, 0.2296, 0.09839, 0.2296, 0.1555, 0.265, 0.1555, 0.265, 0.5988, 0.3516, 0.5382, 0.3892, 0.5382, 0.3892, 0.5988, 0.3516, 0.04169, 0.0, 0.08331, 0.0, 0.08331, 1.0, 0.04169, 1.0, 0.7924, 0.1648, 0.7924, 0.1648, 0.7413, 0.2324, 0.7413, 0.2324, 0.5382, 0.3892, 0.5382, 0.3892, 0.5988, 0.3516, 0.5988, 0.3516, 0.2083, 0.0, 0.25, 0.0, 0.25, 1.0, 0.2083, 1.0, 0.02124, 0.4421, 0.06268, 0.4471, 0.06268, 0.5526, 0.02124, 0.5575, 0.3535, 0.6231, 0.3774, 0.654, 0.3535, 0.6231, 0.329, 0.5736, 0.3535, 0.6231, 0.3774, 0.654, 0.9167, 1.0, 0.875, 1.0, 0.875, 0.0, 0.9167, 0.0, 0.5, 0.0, 0.5417, 0.0, 0.5417, 1.0, 0.5, 1.0, 0.2917, 1.0, 0.25, 1.0, 0.25, 0.0, 0.2917, 0.0, 0.625, 1.0, 0.5833, 1.0, 0.5833, 0.0, 0.625, 0.0, 0.125, 1.0, 0.08331, 1.0, 0.08331, 0.0, 0.125, 0.0, 0.75, 1.0, 0.7083, 1.0, 0.7083, 0.0, 0.75, 0.0, 0.09839, 0.2296, 0.1555, 0.265, 0.09979, 0.3453, 0.0437, 0.3096, 1.0, 0.7499, 1.0, 0.9999, 1.0, 0.9999, 1.0, 0.7499, 0.375, 1.0, 0.4167, 1.0, 0.933, 0.25, 0.8536, 0.1464, 0.6294, 0.983, 0.75, 0.933, 0.6667, 1.0, 0.7083, 1.0, 0.4583, 1.0, 0.5, 1.0, 1.0, 0.5, 0.983, 0.3706, 0.625, 1.0, 0.6667, 1.0, 0.75, 0.933, 0.8536, 0.8536, 0.875, 1.0, 0.75, 1.0, 0.75, 0.0, 0.875, 0.0, 0.875, 1.0, 0.9167, 1.0, 0.06702, 0.75, 0.1464, 0.8536, 0.06702, 0.25, 0.01703, 0.3706, 0.04169, 1.0, 0.08331, 1.0, 0.7083, 1.0, 0.75, 1.0, 0.5, 1.0, 0.6294, 0.983, 0.1464, 0.8536, 0.25, 0.933, 0.8333, 1.0, 0.875, 1.0, 0.5833, 1.0, 0.625, 1.0, 0.8536, 0.8536, 0.933, 0.75, 0.933, 0.75, 0.983, 0.6294, 0.5417, 1.0, 0.5833, 1.0, 0.1464, 0.8536, 0.01703, 0.3706, 0.6294, 0.983, 0.8536, 0.1464, 0.983, 0.6294, 0.6294, 0.983, 0.6294, 0.01703, 0.5, 0.0, 0.25, 1.0, 0.2917, 1.0, 0.01703, 0.3706, 0.1464, 0.1464, 0.3706, 0.01703, 0.3706, 0.983, 0.1464, 0.8536, 0.6294, 0.983, 0.3706, 0.983, 0.5, 1.0, 0.75, 1.0, 0.7917, 1.0, 0.5, 1.0, 0.375, 1.0, 0.375, 0.0, 0.5, 0.0, 0.3706, 0.01703, 0.25, 0.06702, 0.1667, 1.0, 0.2083, 1.0, 0.3706, 0.01703, 0.6294, 0.01703, 0.8536, 0.1464, 0.8536, 0.1464, 0.983, 0.3706, 0.983, 0.6294, 0.3774, 0.654, 0.3535, 0.6231, 0.3535, 0.6231, 0.3774, 0.654, 0.983, 0.6294, 1.0, 0.5, 0.5, 1.0, 0.5417, 1.0, 0.1464, 0.8536, 0.01703, 0.6294, 0.01703, 0.3706, 0.01703, 0.3706, 0.0, 0.5, 0.0, 1.0, 0.04169, 1.0, 0.3706, 0.983, 0.25, 0.933, 0.1464, 0.8536, 0.983, 0.3706, 1.0, 0.5, 0.983, 0.6294, 0.983, 0.6294, 0.8536, 0.8536, 0.6294, 0.983, 0.8536, 0.1464, 0.75, 0.06702, 0.3333, 1.0, 0.375, 1.0, 0.7917, 1.0, 0.8333, 1.0, 0.25, 0.933, 0.3706, 0.983, 0.125, 1.0, 0.1667, 1.0, 0.25, 0.06702, 0.1464, 0.1464, 0.5, 0.0, 0.3706, 0.01703, 0.2083, 1.0, 0.25, 1.0, 0.1464, 0.1464, 0.25, 0.06702, 0.3706, 0.01703, 0.01703, 0.3706, 0.06702, 0.25, 0.1464, 0.1464, 0.1464, 0.1464, 0.06702, 0.25, 0.08331, 1.0, 0.125, 1.0, 0.1464, 0.8536, 0.06702, 0.75, 0.01703, 0.6294, 0.3706, 0.01703, 0.5, 0.0, 0.6294, 0.01703, 0.01703, 0.6294, 0.0, 0.5, 0.01703, 0.3706, 0.5, 1.0, 0.3706, 0.983, 0.6294, 0.983, 0.8536, 0.1464, 0.933, 0.25, 0.983, 0.3706, 0.6294, 0.01703, 0.75, 0.06702, 0.8536, 0.1464, 0.8536, 0.8536, 0.75, 0.933, 0.6294, 0.983, 0.983, 0.3706, 0.933, 0.25, 0.4167, 1.0, 0.4583, 1.0, 0.983, 0.6294, 0.933, 0.75, 0.8536, 0.8536, 0.843, 0.147, 1.0, 0.5, 1.0, 0.5, 0.843, 0.147])
me_sprintone.materials.append(mat_01sprintonemarquee)
me_sprintone.materials.append(mat_02sprintonesnap)
me_sprintone.materials.append(mat_sprintoneblack)
me_sprintone.materials.append(mat_sprintoneside)
me_sprintone.materials.append(mat_sprintonemisc)
me_sprintone.materials.append(mat_sprintonemetal)
me_sprintone.materials.append(mat_sprintoneback)
me_sprintone.materials.append(mat_sprintoneblacks)
me_sprintone.materials.append(mat_sprintoneled)
me_sprintone.use_remesh_fix_poles = True
me_sprintone.use_remesh_preserve_attributes = False
me_sprintone.update()

# ---- objects
ob_sprintone = bpy.data.objects.new('sprintone', me_sprintone)

# ---- transforms, parenting, visibility, modifiers, constraints
ob_sprintone.location = (-0.002359, -0.1727, 0.8097)
ob_sprintone.rotation_euler = (1.571, 0.0, 0.0)
_m = ob_sprintone.modifiers.new('Auto Smooth', 'NODES')
_m.node_group = ng_auto_smooth
_gi = [s.identifier for s in ng_auto_smooth.interface.items_tree if s.item_type == 'SOCKET' and s.in_out == 'INPUT']
_m[_gi[1]] = 1.047  # Angle
_m = ob_sprintone.modifiers.new('WeightedNormal', 'WEIGHTED_NORMAL')
_m.keep_sharp = True

# ---- collection membership
scene.collection.objects.link(ob_sprintone)

# ---- scene / render settings (as saved in the file)
scene.frame_start = 1; scene.frame_end = 250; scene.frame_set(1)
scene.render.engine = 'BLENDER_EEVEE_NEXT'
scene.cycles.use_denoising = False
scene.cycles.samples = 128
scene.cycles.sampling_pattern = 'TABULATED_SOBOL'
scene.cycles.use_adaptive_sampling = False
scene.cycles.use_light_tree = False
scene.view_settings.view_transform = 'Filmic'
bpy.context.view_layer.update()

# ---- added for rendering (the .blend has no active camera and no usable light): camera, sun
cam_auto = bpy.data.cameras.new('AutoCamera')
cam_auto.lens = 50.0
cam_auto.sensor_width = 36.0
cam_auto.clip_end = 1000.0
ob_auto_camera = bpy.data.objects.new('AutoCamera', cam_auto)
scene.collection.objects.link(ob_auto_camera)
ob_auto_camera.location = (1.68451, -1.98903, 2.1057)
ob_auto_camera.rotation_euler = (1.09748, -7.21219e-08, 0.694738)
scene.camera = ob_auto_camera
light_auto_sun = bpy.data.lights.new('AutoSun', 'SUN')
light_auto_sun.energy = 3.0
light_auto_sun.angle = 0.0523599
ob_auto_sun = bpy.data.objects.new('AutoSun', light_auto_sun)
scene.collection.objects.link(ob_auto_sun)
ob_auto_sun.rotation_euler = (0.872665, 0.174533, 0.523599)
bpy.context.view_layer.update()
